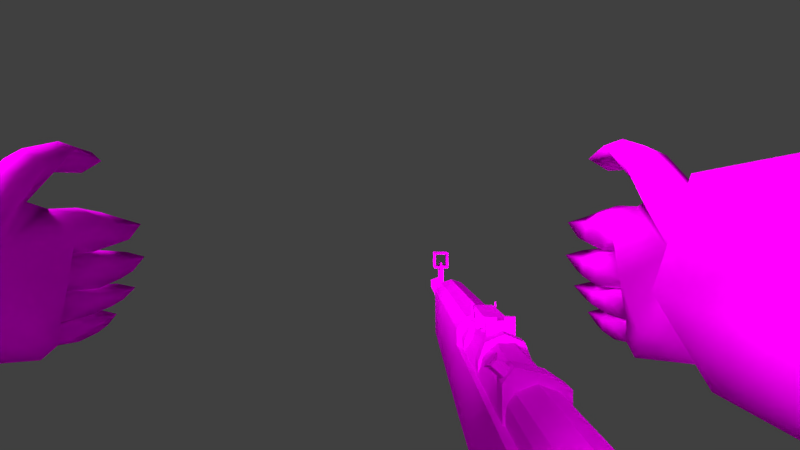 # Source: mesh.blend  (saved by Blender 2.92.15; exported with 4.5.12 LTS)
import bpy
from mathutils import Matrix  # noqa: F401  (used for matrix-valued properties, if any)

bpy.ops.wm.read_factory_settings(use_empty=True)
scene = bpy.context.scene
scene.name = 'Scene'

# ---- collections
col_collection_1 = bpy.data.collections.new('Collection 1'); scene.collection.children.link(col_collection_1)

# ---- images (referenced by path relative to the original .blend; pixels are not part of the script)
import os
ASSET_DIR = os.environ.get("B2B_ASSET_DIR", "")  # directory of the original .blend (textures are referenced by path, not embedded)
HERE = os.path.dirname(os.path.abspath(__file__))  # packed textures are extracted next to this script under _unpacked/

def load_image(name, relpath, width, height, colorspace="sRGB"):
    """Load a texture the original file referenced (path relative to the .blend, or extracted next to this script)."""
    p = next((c for c in (os.path.join(HERE, relpath), os.path.join(ASSET_DIR, relpath)) if relpath and os.path.exists(c)), "")
    if p:
        img = bpy.data.images.load(p, check_existing=True)
        img.name = name
    else:  # same state as the original file: an image datablock whose file is absent (Cycles renders it pink)
        img = bpy.data.images.new(name, width, height)
        img.source = "FILE"
        img.filepath = "//" + (relpath or name)
    img.colorspace_settings.name = colorspace
    return img
img_w__nzp_reboot_master_pc_nzp_models_weapons_gewehr_v_gewehr = load_image('W:\\NZP-Reboot-master\\pc\\nzp\\models\\weapons\\gewehr\\v_gewehr_', 'v_gewehr_.png', 1024, 1024, 'sRGB')
img_tomphson_1_png = load_image('Tomphson_1.png', 'Tomphson_1.png', 1024, 1024, 'sRGB')

# ---- materials (node trees are filled in below, after node groups)
mat_material_001 = bpy.data.materials.new('Material.001')
mat_material_001.use_transparent_shadow = False
mat_material_002 = bpy.data.materials.new('Material.002')
mat_material_002.use_transparent_shadow = False
mat_material = bpy.data.materials.new('Material')
mat_material.alpha_threshold = 0.0
mat_material.use_transparent_shadow = False
mat_material.roughness = 0.5
mat_material.line_color = (0.0, 0.0, 0.0, 1.0)

# ---- material node trees
mat_material_001.use_nodes = True; mat_material_001.node_tree.nodes.clear()
_N = mat_material_001.node_tree.nodes; _L = mat_material_001.node_tree.links
n0 = _N.new('ShaderNodeBsdfPrincipled'); n0.name = 'Principled BSDF'; n0.location = (10, 300)
n0.distribution = 'GGX'
n0.subsurface_method = 'BURLEY'
n0.inputs[2].default_value = 1.0
n0.inputs[3].default_value = 1.45
n0.inputs[13].default_value = 0.0
n0.inputs[27].default_value = (0.0, 0.0, 0.0, 1.0)
n0.inputs[28].default_value = 1.0
n1 = _N.new('ShaderNodeOutputMaterial'); n1.name = 'Material Output'; n1.location = (300, 300)
n2 = _N.new('ShaderNodeTexImage'); n2.name = 'Image Texture'; n2.location = (-280, 280)
n2.image = img_w__nzp_reboot_master_pc_nzp_models_weapons_gewehr_v_gewehr
_L.new(n0.outputs[0], n1.inputs[0])
_L.new(n2.outputs[0], n0.inputs[0])
n1.is_active_output = True
mat_material_002.use_nodes = True; mat_material_002.node_tree.nodes.clear()
_N = mat_material_002.node_tree.nodes; _L = mat_material_002.node_tree.links
n0 = _N.new('ShaderNodeBsdfPrincipled'); n0.name = 'Principled BSDF'; n0.location = (10, 300)
n0.distribution = 'GGX'
n0.subsurface_method = 'BURLEY'
n0.inputs[2].default_value = 1.0
n0.inputs[3].default_value = 1.45
n0.inputs[13].default_value = 0.0
n0.inputs[27].default_value = (0.0, 0.0, 0.0, 1.0)
n0.inputs[28].default_value = 1.0
n1 = _N.new('ShaderNodeOutputMaterial'); n1.name = 'Material Output'; n1.location = (300, 300)
n2 = _N.new('ShaderNodeTexImage'); n2.name = 'Image Texture'; n2.location = (-280, 280)
n2.image = img_tomphson_1_png
_L.new(n0.outputs[0], n1.inputs[0])
_L.new(n2.outputs[0], n0.inputs[0])
n1.is_active_output = True

# ---- world
world_world = bpy.data.worlds.new('World'); scene.world = world_world
world_world.color = (0.05088, 0.05088, 0.05088)
world_world.use_sun_shadow = False
world_world.sun_shadow_jitter_overblur = 0.0
world_world.cycles.sampling_method = 'MANUAL'

# ---- cameras
cam_camera_002 = bpy.data.cameras.new('Camera.002')
cam_camera_002.clip_end = 100.0
cam_camera_002.lens = 39.38
cam_camera_002.dof.focus_distance = 0.0
cam_camera = bpy.data.cameras.new('Camera')
cam_camera.clip_end = 100.0
cam_camera.lens = 35.0
cam_camera.sensor_width = 32.0
cam_camera.sensor_height = 18.0
cam_camera.dof.focus_distance = 0.0
cam_camera.dof.aperture_fstop = 128.0
cam_camera.dof.aperture_blades = 6
cam_camera_001 = bpy.data.cameras.new('Camera.001')
cam_camera_001.clip_end = 100.0
cam_camera_001.lens = 25.11
cam_camera_001.sensor_width = 32.0
cam_camera_001.sensor_height = 18.0
cam_camera_001.display_size = 2.0
cam_camera_001.lens_unit = 'FOV'
cam_camera_001.dof.focus_distance = 0.0
cam_camera_001.dof.aperture_fstop = 128.0
cam_camera_001.dof.aperture_blades = 6

# ---- lights
light_lamp_003 = bpy.data.lights.new('Lamp.003', 'POINT')
light_lamp_003.transmission_factor = 0.0
light_lamp_003.energy = 100.0
light_lamp_003.shadow_buffer_clip_start = 1.001
light_lamp_003.shadow_soft_size = 0.1
light_lamp_003.shadow_maximum_resolution = 0.006
light_lamp_003.use_absolute_resolution = True
light_lamp_002 = bpy.data.lights.new('Lamp.002', 'SUN')
light_lamp_002.transmission_factor = 0.0
light_lamp_002.cutoff_distance = 30.0
light_lamp_002.angle = 0.1993
light_lamp_002.energy = 6.13
light_lamp_002.shadow_buffer_clip_start = 1.001
light_lamp_002.shadow_soft_size = 0.1
light_lamp_002.shadow_cascade_max_distance = 1000.0
light_lamp_001 = bpy.data.lights.new('Lamp.001', 'SUN')
light_lamp_001.transmission_factor = 0.0
light_lamp_001.cutoff_distance = 30.0
light_lamp_001.angle = 0.1993
light_lamp_001.energy = 1.0
light_lamp_001.shadow_buffer_clip_start = 1.001
light_lamp_001.shadow_soft_size = 0.1
light_lamp_001.shadow_cascade_max_distance = 1000.0
light_lamp = bpy.data.lights.new('Lamp', 'POINT')
light_lamp.transmission_factor = 0.0
light_lamp.cutoff_distance = 30.0
light_lamp.energy = 100.0
light_lamp.shadow_buffer_clip_start = 1.001
light_lamp.shadow_soft_size = 0.1
light_lamp.shadow_maximum_resolution = 0.006
light_lamp.use_absolute_resolution = True

# ---- meshes
me_nzp_hands_ms3d_m = bpy.data.meshes.new('nzp_hands.ms3d.m')
me_nzp_hands_ms3d_m.from_pydata([(18.28, 15.13, -0.9359), (14.14, 14.83, 2.395), (8.962, 15.28, -1.172), (17.92, 14.55, -2.48), (14.68, 14.62, -3.322), (-20.45, 13.77, 9.507), (-10.92, 12.12, 3.273), (-11.38, 17.13, 2.138), (-18.46, 7.083, 9.535), (-23.47, 18.19, 3.293), (-10.79, 18.95, -2.257), (-23.11, 13.64, -1.18), (-9.706, 14.17, -4.887), (-20.58, 7.955, 1.92), (-10.05, 10.8, -1.479), (10.63, 12.52, 3.187), (10.08, 15.77, 2.118), (10.01, 16.33, -3.509), (9.975, 12.86, -4.039), (10.31, 11.04, -0.7772), (14.29, 13.41, 0.3239), (19.05, 13.02, -1.117), (14.97, 12.35, -2.871), (8.814, 12.03, -0.1065), (20.22, 12.46, 5.107), (19.81, 12.75, 4.054), (19.85, 11.81, 4.634), (19.99, 13.19, 4.909), (18.95, 12.66, 0.8951), (25.87, 14.05, 0.8357), (25.89, 12.4, 1.591), (25.91, 13.46, 1.903), (25.3, 12.83, 0.7049), (18.56, 13.7, 2.294), (20.99, 14.49, 1.131), (21.07, 13.64, 2.414), (23.67, 14.23, 1.158), (20.95, 12.75, 0.1937), (23.58, 12.76, 0.5147), (23.7, 13.65, 2.226), (23.27, 12.73, 1.586), (20.94, 12.52, 2.004), (18.65, 14.51, -3.239), (18.71, 13.2, -2.998), (18.82, 14.87, -1.709), (18.7, 14.66, 0.1121), (17.47, 13.72, 4.705), (16.03, 13.18, 2.523), (17.21, 12.88, 3.877), (15.38, 13.72, 4.32), (17.98, 15.46, 1.024), (18.69, 13.97, -4.2), (18.02, 14.0, -4.06), (18.3, 13.07, -3.966), (17.48, 12.63, 5.293), (14.59, 12.51, 4.616), (17.45, 11.78, 4.983), (15.13, 11.8, 4.08), (8.811, 12.82, -2.991), (13.31, 12.05, 2.062), (12.72, 13.21, 2.934), (16.02, 12.6, -4.203), (8.707, 15.09, 1.523), (26.38, 14.05, -1.009), (26.4, 12.4, -0.329), (26.41, 13.46, -0.04844), (25.8, 12.83, -1.127), (21.6, 14.49, -0.8627), (21.58, 13.64, 0.2921), (24.17, 14.23, -0.8382), (21.46, 12.75, -1.706), (24.09, 12.76, -1.417), (24.21, 13.65, 0.1225), (23.78, 12.73, -0.4528), (21.49, 12.53, -0.07673), (25.88, 14.38, -2.612), (25.9, 12.74, -2.083), (25.91, 13.8, -1.864), (25.3, 13.16, -2.704), (21.1, 14.82, -2.476), (21.08, 13.97, -1.693), (23.67, 14.57, -2.479), (20.96, 13.08, -3.047), (23.59, 13.09, -2.911), (23.71, 13.98, -1.731), (23.28, 13.07, -2.179), (20.99, 12.86, -1.943), (24.05, 14.19, -3.845), (24.07, 13.0, -3.375), (24.08, 13.77, -3.181), (23.64, 13.3, -3.926), (20.57, 14.52, -3.727), (20.56, 13.9, -3.023), (22.45, 14.33, -3.727), (20.47, 13.25, -4.241), (22.38, 13.25, -4.127), (22.47, 13.9, -3.063), (22.16, 13.24, -3.461), (20.49, 13.09, -3.248), (18.28, -15.13, -0.9359), (14.14, -14.83, 2.395), (8.962, -15.28, -1.172), (17.92, -14.55, -2.48), (14.68, -14.62, -3.322), (-20.45, -13.77, 9.507), (-10.92, -12.12, 3.273), (-11.38, -17.13, 2.138), (-18.46, -7.083, 9.535), (-23.47, -18.19, 3.293), (-10.79, -18.95, -2.257), (-23.11, -13.64, -1.18), (-9.706, -14.17, -4.887), (-20.58, -7.955, 1.92), (-10.05, -10.8, -1.479), (10.63, -12.52, 3.187), (10.08, -15.77, 2.118), (10.01, -16.33, -3.509), (9.975, -12.86, -4.039), (10.31, -11.04, -0.7772), (14.29, -13.41, 0.3239), (19.05, -13.02, -1.117), (14.97, -12.35, -2.871), (8.814, -12.03, -0.1065), (20.22, -12.46, 5.107), (19.81, -12.75, 4.054), (19.85, -11.81, 4.634), (19.99, -13.19, 4.909), (18.95, -12.66, 0.8951), (25.87, -14.05, 0.8357), (25.89, -12.4, 1.591), (25.91, -13.46, 1.903), (25.3, -12.83, 0.7049), (18.56, -13.7, 2.294), (20.99, -14.49, 1.131), (21.07, -13.64, 2.414), (23.67, -14.23, 1.158), (20.95, -12.75, 0.1937), (23.58, -12.76, 0.5147), (23.7, -13.65, 2.226), (23.27, -12.73, 1.586), (20.94, -12.52, 2.004), (18.65, -14.51, -3.239), (18.71, -13.2, -2.998), (18.82, -14.87, -1.709), (18.7, -14.66, 0.1121), (17.47, -13.72, 4.705), (16.03, -13.18, 2.523), (17.21, -12.88, 3.877), (15.38, -13.72, 4.32), (17.98, -15.46, 1.024), (18.69, -13.97, -4.2), (18.02, -14.0, -4.06), (18.3, -13.07, -3.966), (17.48, -12.63, 5.293), (14.59, -12.51, 4.616), (17.45, -11.78, 4.983), (15.13, -11.8, 4.08), (8.811, -12.82, -2.991), (13.31, -12.05, 2.062), (12.72, -13.21, 2.934), (16.02, -12.6, -4.203), (8.707, -15.09, 1.523), (26.38, -14.05, -1.009), (26.4, -12.4, -0.329), (26.41, -13.46, -0.04844), (25.8, -12.83, -1.127), (21.6, -14.49, -0.8627), (21.58, -13.64, 0.2921), (24.17, -14.23, -0.8382), (21.46, -12.75, -1.706), (24.09, -12.76, -1.417), (24.21, -13.65, 0.1225), (23.78, -12.73, -0.4528), (21.49, -12.53, -0.07673), (25.88, -14.38, -2.612), (25.9, -12.74, -2.083), (25.91, -13.8, -1.864), (25.3, -13.16, -2.704), (21.1, -14.82, -2.476), (21.08, -13.97, -1.693), (23.67, -14.57, -2.479), (20.96, -13.08, -3.047), (23.59, -13.09, -2.911), (23.71, -13.98, -1.731), (23.28, -13.07, -2.179), (20.99, -12.86, -1.943), (24.05, -14.19, -3.845), (24.07, -13.0, -3.375), (24.08, -13.77, -3.181), (23.64, -13.3, -3.926), (20.57, -14.52, -3.727), (20.56, -13.9, -3.023), (22.45, -14.33, -3.727), (20.47, -13.25, -4.241), (22.38, -13.25, -4.127), (22.47, -13.9, -3.063), (22.16, -13.24, -3.461), (20.49, -13.09, -3.248), (23.42, -8.519, -8.67), (23.42, -5.719, -8.667), (44.27, -5.72, -7.94), (23.37, -8.515, -4.194), (23.37, -5.715, -4.192), (44.27, -5.717, -4.247), (44.27, -8.516, -4.249), (44.27, -7.978, -3.584), (23.39, -5.716, -5.05), (23.39, -8.516, -5.052), (23.37, -7.114, -3.252), (44.27, -7.116, -3.307), (10.8, -8.519, -8.827), (10.8, -5.719, -8.825), (5.4, -8.515, -5.052), (5.4, -5.715, -5.05), (8.164, -8.52, -10.02), (8.164, -5.72, -10.02), (-2.107, -5.714, -5.05), (-2.107, -8.514, -5.052), (8.164, -8.52, -10.02), (-4.506, -8.519, -10.02), (-4.506, -5.719, -10.02), (-2.399, -8.515, -5.655), (-2.4, -5.715, -5.653), (-4.506, -8.519, -10.02), (-5.981, -5.72, -10.88), (-7.658, -8.517, -7.904), (-7.658, -5.717, -7.902), (-8.014, -5.721, -12.05), (-9.819, -8.515, -6.711), (-9.819, -5.715, -6.709), (-10.74, -5.72, -11.33), (-27.68, -5.714, -6.398), (-27.68, -8.514, -6.4), (-27.75, -5.721, -13.7), (44.27, -6.254, -3.583), (23.37, -6.253, -3.528), (23.37, -7.976, -3.529), (21.81, -8.269, -4.551), (21.81, -5.962, -4.549), (23.69, -5.962, -4.549), (23.69, -8.269, -4.551), (23.69, -7.977, -3.886), (21.81, -7.114, -3.608), (23.69, -7.115, -3.608), (23.69, -6.253, -3.884), (21.8, -6.455, -3.885), (21.8, -7.774, -3.886), (21.81, -5.962, -5.115), (23.69, -5.962, -5.124), (21.81, -8.27, -5.174), (23.69, -8.27, -5.183), (21.8, -5.958, -4.944), (21.8, -6.163, -4.684), (21.8, -8.276, -4.946), (21.8, -8.071, -4.685), (17.17, -5.958, -4.944), (17.17, -6.162, -4.684), (17.17, -8.276, -4.946), (17.17, -8.071, -4.685), (21.8, -6.365, -4.332), (21.8, -7.868, -4.333), (17.17, -6.364, -4.332), (17.17, -7.868, -4.333), (17.0, -6.252, -3.542), (17.0, -7.976, -3.543), (21.8, -6.455, -3.464), (21.8, -7.773, -3.465), (17.17, -6.454, -3.464), (17.17, -7.773, -3.465), (22.82, -6.456, -3.885), (22.82, -7.774, -3.886), (22.47, -6.455, -3.464), (22.47, -7.773, -3.465), (23.08, -6.456, -3.885), (23.08, -7.774, -3.886), (22.94, -6.454, -2.648), (22.94, -7.773, -2.649), (23.37, -6.456, -3.885), (23.37, -7.774, -3.886), (23.37, -6.455, -3.528), (23.37, -7.774, -3.529), (10.89, -5.958, -3.723), (22.94, -7.703, -2.652), (22.94, -6.524, -2.651), (17.0, -7.114, -3.196), (22.47, -7.703, -3.465), (22.47, -6.525, -3.464), (17.0, -5.961, -4.373), (17.48, -7.775, -3.446), (17.48, -7.774, -2.623), (17.0, -8.269, -4.375), (17.48, -6.456, -3.445), (17.48, -6.455, -2.622), (10.89, -5.959, -5.084), (17.0, -5.962, -5.081), (17.0, -8.269, -5.155), (16.11, -6.252, -3.542), (16.11, -7.114, -3.196), (16.11, -5.961, -4.373), (16.11, -8.268, -4.375), (16.11, -7.976, -3.543), (16.11, -5.962, -5.081), (16.11, -8.269, -5.155), (21.8, -5.958, -5.094), (21.8, -8.277, -5.096), (17.17, -5.958, -5.094), (17.17, -8.276, -5.096), (16.11, -5.958, -4.868), (16.11, -6.173, -4.081), (16.11, -8.276, -4.87), (16.11, -8.059, -4.083), (16.11, -6.75, -3.549), (16.11, -7.481, -3.549), (16.11, -5.958, -5.056), (16.11, -8.276, -5.057), (10.89, -5.957, -4.831), (10.89, -6.103, -4.288), (10.89, -8.276, -4.833), (10.89, -8.129, -4.289), (10.89, -6.577, -3.592), (10.89, -7.653, -3.711), (10.89, -5.957, -5.061), (10.89, -8.276, -5.063), (10.89, -8.27, -5.102), (10.89, -6.369, -3.16), (9.804, -5.959, -5.084), (9.804, -5.957, -3.723), (9.804, -8.27, -5.102), (9.804, -6.369, -3.16), (10.89, -8.269, -3.912), (9.804, -8.269, -3.912), (17.17, -6.455, -3.885), (17.17, -7.773, -3.886), (10.66, -6.053, -4.724), (10.66, -6.117, -4.37), (10.66, -8.179, -4.726), (10.66, -8.092, -4.371), (10.66, -6.376, -3.985), (10.66, -7.855, -3.987), (10.66, -6.054, -5.094), (10.66, -8.18, -5.096), (10.66, -7.115, -3.7), (10.36, -5.908, -2.926), (10.59, -5.82, -3.015), (10.59, -5.646, -3.193), (10.36, -5.559, -3.283), (10.12, -5.646, -3.193), (10.12, -5.82, -3.015), (10.36, -6.379, -3.355), (10.59, -6.165, -3.649), (10.36, -6.094, -3.747), (10.12, -6.165, -3.649), (10.12, -6.308, -3.453), (11.05, -6.128, -6.133), (11.46, -6.134, -12.21), (16.56, -8.108, -5.294), (16.97, -8.114, -11.38), (16.56, -6.127, -5.292), (16.97, -6.133, -11.37), (10.89, -7.571, -3.446), (9.804, -7.571, -3.446), (11.05, -8.108, -6.135), (11.46, -8.114, -12.22), (13.85, -8.009, -5.727), (13.85, -7.795, -5.207), (13.85, -7.37, -5.207), (13.85, -7.157, -5.727), (11.32, -8.009, -6.111), (11.26, -7.796, -5.61), (11.26, -7.37, -5.61), (11.32, -7.157, -6.11), (14.19, -7.853, -5.585), (14.16, -7.718, -5.277), (14.16, -7.447, -5.277), (14.19, -7.312, -5.584), (15.64, -7.796, -5.478), (15.62, -7.689, -5.208), (15.62, -7.476, -5.208), (15.64, -7.369, -5.478), (16.28, -7.583, -5.414), (16.9, -8.515, -5.052), (16.9, -5.716, -5.05), (10.99, -8.515, -5.052), (10.99, -5.715, -5.05), (10.99, -5.975, -5.05), (10.99, -8.255, -5.052), (16.9, -5.975, -5.05), (16.9, -8.256, -5.052), (10.99, -8.519, -8.825), (10.99, -5.719, -8.822), (10.99, -8.266, -8.824), (10.99, -5.972, -8.823), (16.89, -8.519, -8.751), (16.9, -5.719, -8.749), (16.89, -8.266, -8.751), (16.9, -5.972, -8.749), (23.27, -7.651, -3.425), (23.27, -6.578, -3.424), (23.25, -6.616, -3.44), (23.25, -6.615, -2.855), (23.25, -7.62, -3.441), (23.25, -7.619, -2.856), (17.44, -6.615, -3.44), (17.44, -6.615, -2.855), (17.44, -7.619, -3.441), (17.44, -7.619, -2.856), (19.19, -6.395, -2.866), (19.19, -7.839, -2.867), (19.03, -6.395, -3.42), (19.03, -7.84, -3.421), (18.92, -6.395, -3.077), (18.92, -7.839, -3.078), (19.19, -6.274, -2.815), (19.5, -6.274, -3.062), (19.38, -6.274, -3.461), (19.0, -6.274, -3.461), (18.88, -6.274, -3.062), (19.19, -6.206, -2.963), (19.37, -6.206, -3.107), (19.3, -6.207, -3.341), (19.08, -6.207, -3.341), (19.01, -6.206, -3.107), (21.81, -7.977, -3.886), (21.81, -6.253, -3.884), (17.23, -6.456, -3.447), (17.23, -6.455, -2.623), (17.23, -7.775, -3.448), (17.23, -7.774, -2.624), (17.23, -6.931, -2.624), (17.23, -7.298, -2.624), (17.23, -7.297, -2.798), (17.23, -6.933, -2.798), (17.48, -7.298, -2.623), (17.48, -6.931, -2.623), (17.48, -6.933, -2.797), (17.48, -7.297, -2.797), (66.97, -7.964, -5.739), (47.56, -7.963, -5.739), (66.97, -6.447, -6.178), (47.56, -6.446, -6.178), (66.97, -6.446, -5.297), (47.56, -6.445, -5.297), (66.97, -7.384, -5.025), (47.56, -7.382, -5.025), (-2.005, -6.052, -4.714), (-1.907, -6.117, -4.373), (-2.005, -8.178, -4.716), (-1.907, -8.091, -4.374), (-1.802, -6.375, -4.003), (-1.802, -7.854, -4.004), (-2.106, -6.053, -5.069), (-2.106, -8.179, -5.071), (-1.723, -7.115, -3.729), (47.07, -7.79, -3.981), (47.07, -9.102, -5.594), (47.07, -5.867, -6.588), (47.07, -5.865, -4.595), (60.24, -6.501, -3.064), (60.24, -6.502, -1.739), (60.24, -7.717, -3.064), (60.24, -7.718, -1.739), (57.0, -6.496, -3.072), (57.0, -6.496, -1.731), (57.0, -7.723, -3.072), (57.0, -7.723, -1.731), (57.0, -7.85, -1.565), (57.0, -7.85, -3.237), (57.0, -6.369, -3.238), (57.0, -6.369, -1.566), (60.24, -7.85, -3.237), (60.24, -6.369, -3.238), (60.24, -6.369, -1.566), (60.24, -7.85, -1.565), (60.24, -7.22, -3.131), (60.24, -7.157, -2.664), (57.0, -7.23, -3.139), (57.0, -7.158, -2.661), (60.24, -6.999, -3.13), (60.24, -7.075, -2.666), (57.0, -7.009, -3.138), (57.0, -7.076, -2.661), (10.36, -5.908, -2.926), (10.59, -5.82, -3.015), (10.59, -5.646, -3.193), (10.36, -5.559, -3.283), (10.12, -5.646, -3.193), (10.12, -5.82, -3.015), (10.67, -5.757, -2.901), (10.36, -5.872, -2.784), (10.67, -5.527, -3.136), (10.36, -5.412, -3.254), (10.04, -5.527, -3.136), (10.04, -5.757, -2.901), (60.24, -7.316, -3.169), (57.0, -7.335, -3.176), (60.24, -6.927, -3.168), (57.0, -6.946, -3.176), (60.24, -7.318, -5.273), (57.0, -7.337, -5.281), (60.24, -6.929, -5.273), (57.0, -6.948, -5.28), (53.71, -6.255, -7.456), (43.76, -6.254, -7.456), (53.71, -6.254, -6.825), (43.76, -6.253, -6.825), (3.032, -6.274, -11.81), (3.032, -6.271, -8.84), (3.032, -6.971, -11.81), (3.032, -6.968, -8.84), (-1.157, -6.274, -11.81), (-1.157, -6.271, -8.84), (-1.157, -6.97, -11.81), (-1.157, -6.968, -8.84), (3.283, -6.275, -12.06), (3.283, -6.271, -8.589), (3.283, -6.968, -8.589), (3.283, -6.971, -12.06), (-1.408, -6.971, -12.06), (-1.408, -6.967, -8.589), (-1.408, -6.271, -8.589), (-1.408, -6.274, -12.06), (0.2725, -6.621, -10.39), (-0.2545, -6.621, -10.69), (0.3604, -6.622, -11.03), (0.9343, -6.622, -11.66), (0.1494, -6.622, -11.35), (0.4393, -6.62, -9.653), (-0.3855, -6.62, -9.681), (43.97, -5.867, -6.588), (-0.2545, -6.769, -10.69), (43.97, -9.102, -5.594), (0.9344, -6.77, -11.66), (0.1494, -6.77, -11.35), (43.97, -7.79, -3.981), (-0.3855, -6.768, -9.681), (43.97, -5.865, -4.595), (46.98, -8.622, -5.869), (46.98, -6.136, -6.335), (46.98, -5.997, -5.105), (46.98, -7.618, -4.635), (48.83, -8.622, -5.869), (48.83, -6.136, -6.335), (48.83, -5.997, -5.105), (48.83, -7.618, -4.636), (53.71, -7.31, -6.826), (43.76, -7.309, -6.826), (17.23, -7.116, -3.447)], [(482, 343)], [(2, 1, 0), (4, 2, 3), (3, 2, 0), (5, 6, 7), (5, 8, 6), (9, 7, 10), (9, 5, 7), (11, 10, 12), (11, 9, 10), (13, 14, 6), (6, 8, 13), (11, 12, 14), (13, 11, 14), (6, 15, 16), (7, 6, 16), (7, 16, 17), (10, 7, 17), (12, 17, 18), (12, 10, 17), (6, 19, 15), (14, 19, 6), (14, 18, 19), (14, 12, 18), (22, 21, 20), (20, 23, 22), (26, 25, 24), (25, 27, 24), (28, 20, 21), (31, 30, 29), (30, 32, 29), (35, 34, 33), (38, 37, 36), (36, 37, 34), (39, 36, 35), (35, 36, 34), (32, 38, 29), (29, 38, 36), (31, 29, 39), (39, 29, 36), (41, 40, 35), (35, 40, 39), (40, 30, 31), (39, 40, 31), (30, 40, 32), (32, 40, 38), (40, 41, 38), (38, 41, 37), (34, 37, 45), (45, 37, 28), (48, 47, 46), (47, 49, 46), (47, 1, 49), (47, 33, 50), (1, 47, 50), (45, 0, 50), (3, 42, 52), (44, 3, 0), (41, 35, 33), (37, 41, 28), (41, 33, 28), (49, 55, 54), (46, 49, 54), (57, 56, 54), (55, 57, 54), (58, 2, 4), (22, 23, 58), (59, 23, 20), (57, 59, 47), (55, 60, 57), (60, 59, 57), (1, 60, 49), (60, 55, 49), (54, 56, 26), (26, 24, 54), (46, 54, 27), (27, 54, 24), (48, 25, 56), (56, 25, 26), (48, 46, 25), (25, 46, 27), (47, 48, 56), (57, 47, 56), (61, 22, 58), (53, 22, 61), (47, 20, 33), (59, 62, 23), (62, 59, 60), (47, 59, 20), (1, 2, 62), (60, 1, 62), (4, 61, 58), (52, 51, 61), (4, 52, 61), (0, 1, 50), (4, 3, 52), (51, 53, 61), (43, 22, 53), (21, 22, 43), (33, 20, 28), (34, 45, 33), (45, 50, 33), (0, 45, 44), (3, 44, 42), (52, 42, 51), (65, 64, 63), (64, 66, 63), (71, 70, 69), (69, 70, 67), (72, 69, 68), (68, 69, 67), (66, 71, 63), (63, 71, 69), (65, 63, 72), (72, 63, 69), (74, 73, 68), (68, 73, 72), (73, 64, 65), (72, 73, 65), (64, 73, 66), (66, 73, 71), (73, 74, 71), (71, 74, 70), (67, 70, 44), (44, 70, 21), (74, 68, 45), (67, 44, 45), (68, 67, 45), (70, 74, 21), (74, 45, 21), (45, 28, 21), (77, 76, 75), (76, 78, 75), (83, 82, 81), (81, 82, 79), (84, 81, 80), (80, 81, 79), (78, 83, 75), (75, 83, 81), (77, 75, 84), (84, 75, 81), (86, 85, 80), (80, 85, 84), (85, 76, 77), (84, 85, 77), (76, 85, 78), (78, 85, 83), (85, 86, 83), (83, 86, 82), (79, 82, 42), (42, 82, 43), (86, 80, 44), (79, 42, 44), (80, 79, 44), (82, 86, 43), (86, 44, 43), (44, 21, 43), (89, 88, 87), (88, 90, 87), (95, 94, 93), (93, 94, 91), (96, 93, 92), (92, 93, 91), (90, 95, 87), (87, 95, 93), (89, 87, 96), (96, 87, 93), (98, 97, 92), (92, 97, 96), (97, 88, 89), (96, 97, 89), (88, 97, 90), (90, 97, 95), (97, 98, 95), (95, 98, 94), (91, 94, 51), (51, 94, 53), (98, 92, 42), (91, 51, 42), (92, 91, 42), (94, 98, 53), (98, 42, 53), (42, 43, 53), (99, 100, 101), (102, 101, 103), (99, 101, 102), (106, 105, 104), (105, 107, 104), (109, 106, 108), (106, 104, 108), (111, 109, 110), (109, 108, 110), (105, 113, 112), (112, 107, 105), (113, 111, 110), (113, 110, 112), (115, 114, 105), (115, 105, 106), (116, 115, 106), (116, 106, 109), (117, 116, 111), (116, 109, 111), (114, 118, 105), (105, 118, 113), (118, 117, 113), (117, 111, 113), (119, 120, 121), (121, 122, 119), (123, 124, 125), (123, 126, 124), (120, 119, 127), (128, 129, 130), (128, 131, 129), (132, 133, 134), (135, 136, 137), (133, 136, 135), (134, 135, 138), (133, 135, 134), (128, 137, 131), (135, 137, 128), (138, 128, 130), (135, 128, 138), (134, 139, 140), (138, 139, 134), (130, 129, 139), (130, 139, 138), (131, 139, 129), (137, 139, 131), (137, 140, 139), (136, 140, 137), (144, 136, 133), (127, 136, 144), (145, 146, 147), (145, 148, 146), (148, 100, 146), (149, 132, 146), (149, 146, 100), (149, 99, 144), (151, 141, 102), (99, 102, 143), (132, 134, 140), (127, 140, 136), (127, 132, 140), (153, 154, 148), (153, 148, 145), (153, 155, 156), (153, 156, 154), (103, 101, 157), (157, 122, 121), (119, 122, 158), (146, 158, 156), (156, 159, 154), (156, 158, 159), (148, 159, 100), (148, 154, 159), (125, 155, 153), (153, 123, 125), (126, 153, 145), (123, 153, 126), (155, 124, 147), (125, 124, 155), (124, 145, 147), (126, 145, 124), (155, 147, 146), (155, 146, 156), (157, 121, 160), (160, 121, 152), (132, 119, 146), (122, 161, 158), (159, 158, 161), (119, 158, 146), (161, 101, 100), (161, 100, 159), (157, 160, 103), (160, 150, 151), (160, 151, 103), (149, 100, 99), (151, 102, 103), (160, 152, 150), (152, 121, 142), (142, 121, 120), (127, 119, 132), (132, 144, 133), (132, 149, 144), (143, 144, 99), (141, 143, 102), (150, 141, 151), (162, 163, 164), (162, 165, 163), (168, 169, 170), (166, 169, 168), (167, 168, 171), (166, 168, 167), (162, 170, 165), (168, 170, 162), (171, 162, 164), (168, 162, 171), (167, 172, 173), (171, 172, 167), (164, 163, 172), (164, 172, 171), (165, 172, 163), (170, 172, 165), (170, 173, 172), (169, 173, 170), (143, 169, 166), (120, 169, 143), (144, 167, 173), (144, 143, 166), (144, 166, 167), (120, 173, 169), (120, 144, 173), (120, 127, 144), (174, 175, 176), (174, 177, 175), (180, 181, 182), (178, 181, 180), (179, 180, 183), (178, 180, 179), (174, 182, 177), (180, 182, 174), (183, 174, 176), (180, 174, 183), (179, 184, 185), (183, 184, 179), (176, 175, 184), (176, 184, 183), (177, 184, 175), (182, 184, 177), (182, 185, 184), (181, 185, 182), (141, 181, 178), (142, 181, 141), (143, 179, 185), (143, 141, 178), (143, 178, 179), (142, 185, 181), (142, 143, 185), (142, 120, 143), (186, 187, 188), (186, 189, 187), (192, 193, 194), (190, 193, 192), (191, 192, 195), (190, 192, 191), (186, 194, 189), (192, 194, 186), (195, 186, 188), (192, 186, 195), (191, 196, 197), (195, 196, 191), (188, 187, 196), (188, 196, 195), (189, 196, 187), (194, 196, 189), (194, 197, 196), (193, 197, 194), (150, 193, 190), (152, 193, 150), (141, 191, 197), (141, 150, 190), (141, 190, 191), (152, 197, 193), (152, 141, 197), (152, 142, 141), (201, 205, 236), (206, 203, 200), (235, 202, 236), (210, 215, 211), (383, 381, 393), (394, 395, 198), (386, 387, 206), (388, 392, 382), (218, 220, 215), (212, 216, 217), (214, 220, 215), (220, 226, 222), (221, 226, 225), (226, 227, 229), (225, 229, 228), (230, 229, 227), (230, 231, 229), (228, 231, 232), (243, 423, 242), (234, 202, 235), (209, 235, 208), (236, 209, 208), (423, 239, 238), (239, 247, 238), (240, 249, 250), (254, 257, 253), (258, 255, 257), (256, 251, 255), (257, 304, 253), (331, 259, 261), (256, 259, 252), (254, 262, 258), (258, 261, 256), (267, 245, 331), (332, 266, 268), (422, 240, 241), (260, 332, 262), (246, 272, 266), (271, 273, 269), (243, 422, 241), (265, 286, 271), (245, 271, 269), (274, 280, 276), (269, 274, 270), (272, 274, 276), (271, 283, 275), (277, 280, 278), (263, 298, 296), (273, 279, 277), (273, 278, 274), (264, 297, 300), (331, 261, 332), (295, 301, 294), (264, 299, 290), (301, 302, 299), (296, 300, 297), (285, 266, 272), (282, 272, 276), (297, 263, 296), (290, 302, 295), (294, 298, 287), (306, 303, 304), (255, 306, 257), (251, 305, 255), (317, 316, 315), (316, 320, 319), (315, 322, 317), (309, 322, 314), (310, 320, 318), (312, 319, 320), (309, 318, 317), (307, 321, 315), (314, 321, 313), (308, 319, 311), (307, 316, 308), (328, 330, 360), (328, 325, 327), (325, 281, 293), (327, 293, 323), (324, 326, 328), (329, 327, 323), (324, 360, 359), (333, 336, 334), (338, 341, 337), (339, 335, 333), (220, 216, 215), (215, 213, 211), (221, 216, 222), (347, 348, 342), (345, 351, 346), (346, 352, 347), (345, 349, 350), (346, 484, 345), (342, 486, 347), (345, 483, 344), (355, 353, 361), (362, 358, 356), (353, 358, 354), (361, 354, 362), (356, 361, 362), (357, 356, 358), (363, 372, 364), (363, 368, 367), (364, 369, 368), (366, 369, 365), (365, 372, 373), (366, 373, 374), (373, 378, 374), (372, 375, 376), (372, 377, 373), (377, 376, 379), (378, 377, 379), (376, 375, 379), (369, 367, 368), (380, 385, 382), (385, 384, 213), (384, 381, 383), (385, 394, 390), (210, 211, 390), (395, 389, 393), (387, 395, 394), (390, 392, 388), (385, 391, 384), (384, 395, 386), (286, 397, 283), (266, 286, 265), (268, 265, 267), (282, 396, 285), (396, 286, 285), (399, 400, 398), (401, 404, 400), (405, 402, 404), (403, 398, 402), (404, 398, 400), (401, 403, 405), (408, 411, 410), (410, 407, 406), (406, 416, 410), (416, 420, 415), (408, 416, 415), (418, 420, 421), (413, 419, 418), (416, 417, 421), (414, 420, 419), (413, 417, 412), (238, 247, 249), (289, 426, 288), (424, 546, 431), (424, 292, 291), (426, 291, 288), (435, 431, 430), (434, 428, 431), (425, 433, 292), (429, 435, 430), (432, 427, 289), (439, 440, 438), (441, 442, 440), (443, 436, 442), (447, 335, 336), (337, 452, 341), (339, 451, 340), (452, 338, 341), (333, 445, 334), (446, 340, 335), (334, 448, 337), (339, 444, 333), (449, 336, 338), (444, 447, 445), (449, 452, 448), (450, 446, 444), (461, 458, 462), (472, 466, 469), (464, 458, 460), (468, 470, 467), (466, 470, 469), (472, 468, 465), (463, 465, 464), (461, 466, 463), (462, 465, 468), (461, 468, 467), (464, 459, 463), (463, 457, 461), (473, 476, 475), (479, 478, 477), (474, 480, 476), (476, 479, 475), (347, 485, 346), (486, 488, 492), (485, 490, 484), (486, 491, 485), (483, 490, 489), (491, 492, 488), (359, 330, 329), (494, 500, 498), (497, 500, 499), (494, 497, 493), (496, 499, 500), (412, 406, 413), (406, 407, 413), (502, 503, 501), (514, 516, 513), (518, 520, 517), (517, 513, 516), (506, 513, 505), (507, 515, 508), (511, 516, 507), (512, 517, 511), (509, 519, 510), (505, 520, 509), (507, 506, 505), (507, 509, 511), (509, 512, 511), (523, 522, 521), (527, 521, 522), (523, 524, 525), (456, 533, 453), (525, 529, 522), (525, 531, 532), (522, 534, 527), (455, 535, 456), (453, 530, 454), (201, 204, 205), (200, 199, 206), (206, 202, 203), (207, 201, 206), (201, 236, 202), (206, 201, 202), (236, 208, 235), (210, 214, 215), (381, 206, 199), (393, 389, 383), (389, 211, 383), (381, 199, 393), (211, 213, 383), (393, 199, 395), (199, 198, 395), (198, 392, 394), (380, 207, 387), (207, 206, 387), (206, 381, 386), (392, 198, 380), (198, 207, 380), (380, 382, 392), (382, 212, 210), (210, 388, 382), (218, 223, 220), (210, 218, 215), (212, 213, 216), (214, 219, 220), (220, 224, 226), (221, 222, 226), (226, 224, 227), (225, 226, 229), (230, 233, 231), (228, 229, 231), (243, 244, 423), (234, 203, 202), (209, 234, 235), (236, 205, 209), (423, 244, 239), (239, 248, 247), (240, 237, 249), (254, 258, 257), (258, 256, 255), (256, 252, 251), (257, 306, 304), (331, 245, 259), (256, 261, 259), (254, 260, 262), (258, 262, 261), (267, 265, 245), (332, 246, 266), (422, 237, 240), (260, 246, 332), (246, 270, 272), (271, 275, 273), (243, 242, 422), (245, 265, 271), (274, 278, 280), (269, 273, 274), (272, 270, 274), (271, 286, 283), (277, 279, 280), (263, 287, 298), (273, 275, 279), (273, 277, 278), (264, 284, 297), (261, 262, 332), (332, 268, 331), (268, 267, 331), (295, 302, 301), (264, 300, 299), (299, 300, 298), (300, 296, 298), (298, 301, 299), (282, 285, 272), (297, 284, 263), (290, 299, 302), (294, 301, 298), (306, 305, 303), (255, 305, 306), (251, 303, 305), (317, 318, 316), (316, 318, 320), (315, 321, 322), (309, 317, 322), (310, 312, 320), (312, 311, 319), (309, 310, 318), (307, 313, 321), (314, 322, 321), (308, 316, 319), (307, 315, 316), (328, 327, 330), (328, 326, 325), (325, 326, 281), (327, 325, 293), (324, 281, 326), (329, 330, 327), (324, 328, 360), (333, 335, 336), (334, 336, 337), (336, 338, 337), (339, 340, 335), (220, 222, 216), (215, 216, 213), (221, 217, 216), (347, 352, 348), (345, 350, 351), (346, 351, 352), (345, 344, 349), (346, 485, 484), (342, 481, 486), (345, 484, 483), (355, 357, 353), (362, 354, 358), (353, 357, 358), (361, 353, 354), (356, 355, 361), (357, 355, 356), (363, 371, 372), (363, 364, 368), (364, 365, 369), (366, 370, 369), (365, 364, 372), (366, 365, 373), (373, 377, 378), (372, 371, 375), (372, 376, 377), (369, 370, 367), (380, 387, 385), (212, 382, 385), (384, 383, 213), (212, 385, 213), (384, 386, 381), (385, 387, 394), (211, 389, 391), (391, 390, 211), (390, 388, 210), (395, 391, 389), (387, 386, 395), (390, 394, 392), (385, 390, 391), (384, 391, 395), (266, 285, 286), (268, 266, 265), (396, 397, 286), (399, 401, 400), (401, 405, 404), (405, 403, 402), (403, 399, 398), (404, 402, 398), (401, 399, 403), (408, 409, 411), (410, 411, 407), (406, 412, 416), (416, 421, 420), (408, 410, 416), (421, 417, 418), (418, 419, 420), (413, 414, 419), (416, 412, 417), (414, 415, 420), (413, 418, 417), (249, 242, 238), (242, 423, 238), (289, 427, 426), (431, 546, 430), (426, 427, 430), (427, 429, 430), (431, 428, 425), (424, 425, 292), (426, 546, 424, 291), (435, 434, 431), (434, 433, 428), (425, 428, 433), (429, 432, 435), (432, 429, 427), (439, 441, 440), (441, 443, 442), (443, 437, 436), (447, 446, 335), (337, 448, 452), (339, 450, 451), (452, 449, 338), (333, 444, 445), (446, 451, 340), (334, 445, 448), (339, 450, 444), (449, 447, 336), (444, 446, 447), (445, 447, 448), (447, 449, 448), (450, 451, 446), (461, 457, 458), (472, 465, 466), (464, 462, 458), (468, 471, 470), (466, 467, 470), (472, 471, 468), (463, 466, 465), (461, 467, 466), (462, 464, 465), (461, 462, 468), (464, 460, 459), (463, 459, 457), (473, 474, 476), (479, 480, 478), (474, 478, 480), (476, 480, 479), (347, 486, 485), (486, 481, 488), (485, 491, 490), (486, 492, 491), (483, 484, 490), (488, 487, 489), (489, 490, 488), (490, 491, 488), (359, 360, 330), (494, 496, 500), (497, 498, 500), (494, 498, 497), (496, 495, 499), (502, 504, 503), (514, 515, 516), (518, 519, 520), (517, 520, 513), (506, 514, 513), (507, 516, 515), (511, 517, 516), (512, 518, 517), (509, 520, 519), (505, 513, 520), (507, 508, 506), (507, 505, 509), (509, 510, 512), (523, 525, 522), (527, 526, 521), (456, 535, 533), (525, 532, 529), (525, 524, 531), (522, 529, 534), (455, 528, 535), (453, 533, 530), (539, 536, 540, 543), (538, 537, 541, 542), (538, 539, 543, 542), (503, 504, 545, 544), (431, 425, 424), (430, 546, 426)])
me_nzp_hands_ms3d_m.polygons.foreach_set('use_smooth', [1, 1, 1, 1, 1, 1, 1, 1, 1, 1, 1, 1, 1, 1, 1, 1, 1, 1, 1, 1, 1, 1, 1, 1, 1, 1, 1, 1, 1, 1, 1, 1, 1, 1, 1, 1, 1, 1, 1, 1, 1, 1, 1, 1, 1, 1, 1, 1, 1, 1, 1, 1, 1, 1, 1, 1, 1, 1, 1, 1, 1, 1, 1, 1, 1, 1, 1, 1, 1, 1, 1, 1, 1, 1, 1, 1, 1, 1, 1, 1, 1, 1, 1, 1, 1, 1, 1, 1, 1, 1, 1, 1, 1, 1, 1, 1, 1, 1, 1, 1, 1, 1, 1, 1, 1, 1, 1, 1, 1, 1, 1, 1, 1, 1, 1, 1, 1, 1, 1, 1, 1, 1, 1, 1, 1, 1, 1, 1, 1, 1, 1, 1, 1, 1, 1, 1, 1, 1, 1, 1, 1, 1, 1, 1, 1, 1, 1, 1, 1, 1, 1, 1, 1, 1, 1, 1, 1, 1, 1, 1, 1, 1, 1, 1, 1, 1, 1, 1, 1, 1, 1, 1, 1, 1, 1, 1, 1, 1, 1, 1, 1, 1, 1, 1, 1, 1, 1, 1, 1, 1, 1, 1, 1, 1, 1, 1, 1, 1, 1, 1, 1, 1, 1, 1, 1, 1, 1, 1, 1, 1, 1, 1, 1, 1, 1, 1, 1, 1, 1, 1, 1, 1, 1, 1, 1, 1, 1, 1, 1, 1, 1, 1, 1, 1, 1, 1, 1, 1, 1, 1, 1, 1, 1, 1, 1, 1, 1, 1, 1, 1, 1, 1, 1, 1, 1, 1, 1, 1, 1, 1, 1, 1, 1, 1, 1, 1, 1, 1, 1, 1, 1, 1, 1, 1, 1, 1, 1, 1, 1, 1, 1, 1, 1, 1, 1, 1, 1, 1, 1, 1, 1, 1, 1, 1, 1, 1, 1, 1, 1, 1, 1, 1, 1, 1, 1, 1, 1, 1, 1, 1, 1, 1, 1, 1, 1, 1, 1, 1, 1, 1, 1, 1, 1, 1, 1, 1, 1, 1, 1, 1, 1, 1, 1, 1, 1, 1, 1, 1, 1, 1, 1, 1, 1, 1, 1, 1, 1, 1, 1, 1, 1, 1, 1, 1, 1, 1, 1, 1, 1, 1, 1, 1, 1, 1, 0, 0, 0, 0, 0, 0, 0, 0, 0, 0, 0, 0, 0, 0, 0, 0, 0, 0, 0, 0, 0, 0, 0, 0, 0, 0, 0, 0, 0, 0, 0, 0, 0, 0, 0, 0, 0, 0, 0, 0, 0, 0, 0, 0, 0, 0, 0, 0, 0, 0, 0, 0, 0, 0, 0, 0, 0, 0, 0, 0, 0, 0, 0, 0, 0, 0, 0, 0, 0, 0, 0, 0, 0, 0, 0, 0, 0, 0, 0, 0, 0, 0, 0, 0, 0, 0, 0, 0, 0, 0, 0, 0, 0, 0, 0, 0, 0, 0, 0, 0, 0, 0, 0, 0, 0, 0, 0, 0, 0, 0, 0, 0, 0, 0, 0, 0, 0, 0, 0, 0, 0, 0, 0, 0, 0, 0, 0, 0, 0, 0, 0, 0, 0, 0, 0, 0, 0, 0, 0, 0, 0, 0, 0, 0, 0, 0, 0, 0, 0, 0, 0, 0, 0, 0, 0, 0, 0, 0, 0, 0, 0, 0, 0, 0, 0, 0, 0, 0, 0, 0, 0, 0, 0, 0, 0, 0, 0, 0, 0, 0, 0, 0, 0, 0, 0, 0, 0, 0, 0, 0, 0, 0, 0, 0, 0, 0, 0, 0, 0, 0, 0, 0, 0, 0, 0, 0, 0, 0, 0, 0, 0, 0, 0, 0, 0, 0, 0, 0, 0, 0, 0, 0, 0, 0, 0, 0, 0, 0, 0, 0, 0, 0, 0, 0, 0, 0, 0, 0, 0, 0, 0, 0, 0, 0, 0, 0, 0, 0, 0, 0, 0, 0, 0, 0, 0, 0, 0, 0, 0, 0, 0, 0, 0, 0, 0, 0, 0, 0, 0, 0, 0, 0, 0, 0, 0, 0, 0, 0, 0, 0, 0, 0, 0, 0, 0, 0, 0, 0, 0, 0, 0, 0, 0, 0, 0, 0, 0, 0, 0, 0, 0, 0, 0, 0, 0, 0, 0, 0, 0, 0, 0, 0, 0, 0, 0, 0, 0, 0, 0, 0, 0, 0, 0, 0, 0, 0, 0, 0, 0, 0, 0, 0, 0, 0, 0, 0, 0, 0, 0, 0, 0, 0, 0, 0, 0, 0, 0, 0, 0, 0, 0, 0, 0, 0, 0, 0, 0, 0, 0, 0, 0, 0, 0, 0, 0, 0, 0, 0, 0, 0, 0, 0, 0, 0, 0, 0, 0, 0, 0, 0, 0, 0, 0, 0, 0, 0, 0, 0, 0, 0, 0, 0, 0, 0, 0, 0, 0, 0, 0, 0, 0, 0, 0, 0, 0, 0, 0, 0, 0, 0, 0, 0, 0, 0, 0, 0, 0, 0, 0, 0, 0, 0, 0, 0, 0, 0, 0, 0, 0, 0, 0, 0, 0, 0, 0, 0, 0, 0, 0, 0, 0, 0, 0, 0, 0, 0, 0, 0, 0, 0, 0, 0, 0, 0, 0, 0, 0, 0, 0, 0, 0, 0, 0, 0, 0, 0, 0, 0, 0, 0])
_k = set([(2, 58), (2, 62), (5, 8), (5, 9), (8, 13), (9, 11), (11, 13), (15, 16), (15, 19), (16, 17), (17, 18), (18, 19), (23, 58), (23, 62), (101, 157), (101, 161), (104, 107), (104, 108), (107, 112), (108, 110), (110, 112), (114, 115), (114, 118), (115, 116), (116, 117), (117, 118), (122, 157), (122, 161)])
me_nzp_hands_ms3d_m.attributes.new('sharp_edge', 'BOOLEAN', 'EDGE').data.foreach_set('value', [ (min(e.vertices), max(e.vertices)) in _k for e in me_nzp_hands_ms3d_m.edges])
_uv = me_nzp_hands_ms3d_m.uv_layers.new(name='UVmap')
_uv.uv.foreach_set('vector', [0.4062, 0.8828, 0.5703, 0.8047, 0.6719, 0.875, 0.5703, 0.9219, 0.4062, 0.8828, 0.6562, 0.9141, 0.6562, 0.9141, 0.4062, 0.8828, 0.6719, 0.875, 0.1562, 0.9766, 0.2266, 0.8125, 0.1562, 0.8125, 0.1562, 0.9766, 0.2266, 0.9766, 0.2266, 0.8125, 0.08594, 0.9766, 0.1562, 0.8125, 0.08594, 0.8125, 0.08594, 0.9766, 0.1562, 0.9766, 0.1562, 0.8125, 0.02344, 0.9766, 0.08594, 0.8125, 0.02344, 0.8125, 0.02344, 0.9766, 0.08594, 0.9766, 0.08594, 0.8125, 0.2969, 0.9766, 0.2969, 0.8125, 0.2266, 0.8125, 0.2266, 0.8125, 0.2266, 0.9766, 0.2969, 0.9766, 0.3672, 0.9766, 0.3672, 0.8125, 0.2969, 0.8125, 0.2969, 0.9766, 0.3672, 0.9766, 0.2969, 0.8125, 0.2266, 0.8125, 0.2266, 0.5312, 0.1562, 0.5312, 0.1562, 0.8125, 0.2266, 0.8125, 0.1562, 0.5312, 0.1562, 0.8125, 0.1562, 0.5312, 0.08594, 0.5312, 0.08594, 0.8125, 0.1562, 0.8125, 0.08594, 0.5312, 0.02344, 0.8125, 0.08594, 0.5312, 0.02344, 0.5312, 0.02344, 0.8125, 0.08594, 0.8125, 0.08594, 0.5312, 0.2266, 0.8125, 0.2969, 0.5312, 0.2266, 0.5312, 0.2969, 0.8125, 0.2969, 0.5312, 0.2266, 0.8125, 0.2969, 0.8125, 0.3672, 0.5312, 0.2969, 0.5312, 0.2969, 0.8125, 0.3672, 0.8125, 0.3672, 0.5312, 0.5156, 0.6016, 0.6328, 0.5859, 0.5625, 0.6797, 0.5625, 0.6797, 0.3984, 0.7188, 0.5156, 0.6016, 0.7422, 0.7188, 0.7656, 0.7422, 0.7422, 0.7422, 0.7656, 0.7422, 0.7422, 0.7656, 0.7422, 0.7422, 0.6406, 0.6172, 0.5625, 0.6797, 0.6328, 0.5859, 0.9688, 0.9609, 0.9453, 0.9297, 0.9922, 0.9375, 0.9453, 0.9297, 0.9609, 0.9062, 0.9922, 0.9375, 0.7812, 0.7656, 0.8203, 0.7891, 0.7656, 0.875, 0.8906, 0.6406, 0.9062, 0.7656, 0.8281, 0.6484, 0.8281, 0.6484, 0.9062, 0.7656, 0.8203, 0.7891, 0.7891, 0.6406, 0.8281, 0.6484, 0.7812, 0.7656, 0.7812, 0.7656, 0.8281, 0.6484, 0.8203, 0.7891, 0.8672, 0.5469, 0.8906, 0.6406, 0.8281, 0.5234, 0.8281, 0.5234, 0.8906, 0.6406, 0.8281, 0.6484, 0.7969, 0.5312, 0.8281, 0.5234, 0.7891, 0.6406, 0.7891, 0.6406, 0.8281, 0.5234, 0.8281, 0.6484, 0.7969, 0.9297, 0.8828, 0.9297, 0.8047, 0.9688, 0.8047, 0.9688, 0.8828, 0.9297, 0.8906, 0.9609, 0.8828, 0.9297, 0.9453, 0.9297, 0.9688, 0.9609, 0.8906, 0.9609, 0.8828, 0.9297, 0.9688, 0.9609, 0.9453, 0.9297, 0.8828, 0.9297, 0.9609, 0.9062, 0.9609, 0.9062, 0.8828, 0.9297, 0.8828, 0.9062, 0.8828, 0.9297, 0.7969, 0.9297, 0.8828, 0.9062, 0.8828, 0.9062, 0.7969, 0.9297, 0.7969, 0.8984, 0.8203, 0.7891, 0.9062, 0.7656, 0.8828, 0.8672, 0.7578, 0.8828, 0.7969, 0.8984, 0.7344, 0.8984, 0.6875, 0.7969, 0.6406, 0.8047, 0.6797, 0.7656, 0.6406, 0.8047, 0.6406, 0.7656, 0.6797, 0.7656, 0.6406, 0.8047, 0.5703, 0.8047, 0.6406, 0.7656, 0.6406, 0.8047, 0.6953, 0.8125, 0.6719, 0.8359, 0.5703, 0.8047, 0.6406, 0.8047, 0.6719, 0.8359, 0.6953, 0.8594, 0.6719, 0.875, 0.6719, 0.8359, 0.6562, 0.9141, 0.6641, 0.9375, 0.6484, 0.9453, 0.6875, 0.8984, 0.6562, 0.9141, 0.6719, 0.875, 0.7969, 0.9297, 0.8047, 0.9688, 0.7344, 0.9609, 0.7969, 0.8984, 0.7969, 0.9297, 0.7344, 0.8984, 0.7031, 0.6328, 0.6562, 0.6562, 0.6406, 0.6172, 0.6406, 0.7656, 0.625, 0.7344, 0.6797, 0.7422, 0.6797, 0.7656, 0.6406, 0.7656, 0.6797, 0.7422, 0.6406, 0.7109, 0.6797, 0.7188, 0.6797, 0.7422, 0.625, 0.7344, 0.6406, 0.7109, 0.6797, 0.7422, 0.3984, 0.9062, 0.4062, 0.8828, 0.5703, 0.9219, 0.5156, 0.6016, 0.3984, 0.7188, 0.3828, 0.6562, 0.5391, 0.7188, 0.3984, 0.7188, 0.5625, 0.6797, 0.6406, 0.7109, 0.5391, 0.7188, 0.6484, 0.6719, 0.625, 0.7344, 0.5469, 0.7734, 0.6406, 0.7109, 0.5469, 0.7734, 0.5391, 0.7188, 0.6406, 0.7109, 0.5703, 0.8047, 0.5469, 0.7734, 0.6406, 0.7656, 0.5469, 0.7734, 0.625, 0.7344, 0.6406, 0.7656, 0.6797, 0.7422, 0.6797, 0.7188, 0.7422, 0.7188, 0.7422, 0.7188, 0.7422, 0.7422, 0.6797, 0.7422, 0.6797, 0.7656, 0.6797, 0.7422, 0.7422, 0.7656, 0.7422, 0.7656, 0.6797, 0.7422, 0.7422, 0.7422, 0.6875, 0.6953, 0.7422, 0.7031, 0.6797, 0.7188, 0.6797, 0.7188, 0.7422, 0.7031, 0.7422, 0.7188, 0.6875, 0.7969, 0.6797, 0.7656, 0.7422, 0.7891, 0.7422, 0.7891, 0.6797, 0.7656, 0.7422, 0.7656, 0.6484, 0.6719, 0.6875, 0.6953, 0.6797, 0.7188, 0.6406, 0.7109, 0.6484, 0.6719, 0.6797, 0.7188, 0.5156, 0.5703, 0.5156, 0.6016, 0.3828, 0.6562, 0.5781, 0.5312, 0.5156, 0.6016, 0.5156, 0.5703, 0.6484, 0.6719, 0.5625, 0.6797, 0.6562, 0.6562, 0.5391, 0.7188, 0.4062, 0.7969, 0.3984, 0.7188, 0.4062, 0.7969, 0.5391, 0.7188, 0.5469, 0.7734, 0.6484, 0.6719, 0.5391, 0.7188, 0.5625, 0.6797, 0.5703, 0.8047, 0.4062, 0.8828, 0.4062, 0.7969, 0.5469, 0.7734, 0.5703, 0.8047, 0.4062, 0.7969, 0.5703, 0.9219, 0.5625, 0.9766, 0.3984, 0.9062, 0.6484, 0.9453, 0.6328, 0.9688, 0.5625, 0.9766, 0.5703, 0.9219, 0.6484, 0.9453, 0.5625, 0.9766, 0.6719, 0.875, 0.5703, 0.8047, 0.6719, 0.8359, 0.5703, 0.9219, 0.6562, 0.9141, 0.6484, 0.9453, 0.5781, 0.5156, 0.5781, 0.5312, 0.5156, 0.5703, 0.6172, 0.5625, 0.5156, 0.6016, 0.5781, 0.5312, 0.6328, 0.5859, 0.5156, 0.6016, 0.6172, 0.5625, 0.6562, 0.6562, 0.5625, 0.6797, 0.6406, 0.6172, 0.7422, 0.8359, 0.6953, 0.8594, 0.6953, 0.8125, 0.6953, 0.8594, 0.6719, 0.8359, 0.6953, 0.8125, 0.6719, 0.875, 0.6953, 0.8594, 0.6875, 0.8984, 0.6562, 0.9141, 0.6875, 0.8984, 0.6641, 0.9375, 0.6484, 0.9453, 0.6641, 0.9375, 0.6328, 0.9688, 0.9688, 0.9609, 0.9453, 0.9297, 0.9922, 0.9375, 0.9453, 0.9297, 0.9609, 0.9062, 0.9922, 0.9375, 0.8906, 0.6406, 0.9062, 0.7656, 0.8281, 0.6484, 0.8281, 0.6484, 0.9062, 0.7656, 0.8203, 0.7891, 0.7891, 0.6406, 0.8281, 0.6484, 0.7812, 0.7656, 0.7812, 0.7656, 0.8281, 0.6484, 0.8203, 0.7891, 0.8672, 0.5469, 0.8906, 0.6406, 0.8281, 0.5234, 0.8281, 0.5234, 0.8906, 0.6406, 0.8281, 0.6484, 0.7969, 0.5312, 0.8281, 0.5234, 0.7891, 0.6406, 0.7891, 0.6406, 0.8281, 0.5234, 0.8281, 0.6484, 0.7969, 0.9297, 0.8828, 0.9297, 0.8047, 0.9688, 0.8047, 0.9688, 0.8828, 0.9297, 0.8906, 0.9609, 0.8828, 0.9297, 0.9453, 0.9297, 0.9688, 0.9609, 0.8906, 0.9609, 0.8828, 0.9297, 0.9688, 0.9609, 0.9453, 0.9297, 0.8828, 0.9297, 0.9609, 0.9062, 0.9609, 0.9062, 0.8828, 0.9297, 0.8828, 0.9062, 0.8828, 0.9297, 0.7969, 0.9297, 0.8828, 0.9062, 0.8828, 0.9062, 0.7969, 0.9297, 0.7969, 0.8984, 0.8203, 0.7891, 0.9062, 0.7656, 0.8828, 0.8672, 0.7578, 0.8828, 0.7969, 0.8984, 0.7344, 0.8984, 0.7969, 0.9297, 0.8047, 0.9688, 0.7344, 0.9609, 0.7422, 0.8359, 0.6953, 0.8594, 0.6953, 0.8125, 0.7812, 0.7656, 0.8203, 0.7891, 0.7656, 0.875, 0.7969, 0.8984, 0.7969, 0.9297, 0.7344, 0.8984, 0.7031, 0.6328, 0.6562, 0.6562, 0.6406, 0.6172, 0.6397, 0.6212, 0.6397, 0.6212, 0.6397, 0.6212, 0.9688, 0.9609, 0.9453, 0.9297, 0.9922, 0.9375, 0.9453, 0.9297, 0.9609, 0.9062, 0.9922, 0.9375, 0.8906, 0.6406, 0.9062, 0.7656, 0.8281, 0.6484, 0.8281, 0.6484, 0.9062, 0.7656, 0.8203, 0.7891, 0.7891, 0.6406, 0.8281, 0.6484, 0.7812, 0.7656, 0.7812, 0.7656, 0.8281, 0.6484, 0.8203, 0.7891, 0.8672, 0.5469, 0.8906, 0.6406, 0.8281, 0.5234, 0.8281, 0.5234, 0.8906, 0.6406, 0.8281, 0.6484, 0.7969, 0.5312, 0.8281, 0.5234, 0.7891, 0.6406, 0.7891, 0.6406, 0.8281, 0.5234, 0.8281, 0.6484, 0.7969, 0.9297, 0.8828, 0.9297, 0.8047, 0.9688, 0.8047, 0.9688, 0.8828, 0.9297, 0.8906, 0.9609, 0.8828, 0.9297, 0.9453, 0.9297, 0.9688, 0.9609, 0.8906, 0.9609, 0.8828, 0.9297, 0.9688, 0.9609, 0.9453, 0.9297, 0.8828, 0.9297, 0.9609, 0.9062, 0.9609, 0.9062, 0.8828, 0.9297, 0.8828, 0.9062, 0.8828, 0.9297, 0.7969, 0.9297, 0.8828, 0.9062, 0.8828, 0.9062, 0.7969, 0.9297, 0.7969, 0.8984, 0.8203, 0.7891, 0.9062, 0.7656, 0.8828, 0.8672, 0.7578, 0.8828, 0.7969, 0.8984, 0.7344, 0.8984, 0.7969, 0.9297, 0.8047, 0.9688, 0.7344, 0.9609, 0.7422, 0.8359, 0.6953, 0.8594, 0.6953, 0.8125, 0.7812, 0.7656, 0.8203, 0.7891, 0.7656, 0.875, 0.7969, 0.8984, 0.7969, 0.9297, 0.7344, 0.8984, 0.7031, 0.6328, 0.6562, 0.6562, 0.6406, 0.6172, 0.6397, 0.6212, 0.6397, 0.6212, 0.6397, 0.6212, 0.9688, 0.9609, 0.9453, 0.9297, 0.9922, 0.9375, 0.9453, 0.9297, 0.9609, 0.9062, 0.9922, 0.9375, 0.8906, 0.6406, 0.9062, 0.7656, 0.8281, 0.6484, 0.8281, 0.6484, 0.9062, 0.7656, 0.8203, 0.7891, 0.7891, 0.6406, 0.8281, 0.6484, 0.7812, 0.7656, 0.7812, 0.7656, 0.8281, 0.6484, 0.8203, 0.7891, 0.8672, 0.5469, 0.8906, 0.6406, 0.8281, 0.5234, 0.8281, 0.5234, 0.8906, 0.6406, 0.8281, 0.6484, 0.7969, 0.5312, 0.8281, 0.5234, 0.7891, 0.6406, 0.7891, 0.6406, 0.8281, 0.5234, 0.8281, 0.6484, 0.7969, 0.9297, 0.8828, 0.9297, 0.8047, 0.9688, 0.8047, 0.9688, 0.8828, 0.9297, 0.8906, 0.9609, 0.8828, 0.9297, 0.9453, 0.9297, 0.9688, 0.9609, 0.8906, 0.9609, 0.8828, 0.9297, 0.9688, 0.9609, 0.9453, 0.9297, 0.8828, 0.9297, 0.9609, 0.9062, 0.9609, 0.9062, 0.8828, 0.9297, 0.8828, 0.9062, 0.8828, 0.9297, 0.7969, 0.9297, 0.8828, 0.9062, 0.8828, 0.9062, 0.7969, 0.9297, 0.7969, 0.8984, 0.8203, 0.7891, 0.9062, 0.7656, 0.8828, 0.8672, 0.7578, 0.8828, 0.7969, 0.8984, 0.7344, 0.8984, 0.7969, 0.9297, 0.8047, 0.9688, 0.7344, 0.9609, 0.7422, 0.8359, 0.6953, 0.8594, 0.6953, 0.8125, 0.7812, 0.7656, 0.8203, 0.7891, 0.7656, 0.875, 0.7969, 0.8984, 0.7969, 0.9297, 0.7344, 0.8984, 0.7031, 0.6328, 0.6562, 0.6562, 0.6406, 0.6172, 0.6397, 0.6212, 0.6397, 0.6212, 0.6397, 0.6212, 0.6719, 0.875, 0.5703, 0.8047, 0.4062, 0.8828, 0.6562, 0.9141, 0.4062, 0.8828, 0.5703, 0.9219, 0.6719, 0.875, 0.4062, 0.8828, 0.6562, 0.9141, 0.1562, 0.8125, 0.2266, 0.8125, 0.1562, 0.9766, 0.2266, 0.8125, 0.2266, 0.9766, 0.1562, 0.9766, 0.08594, 0.8125, 0.1562, 0.8125, 0.08594, 0.9766, 0.1562, 0.8125, 0.1562, 0.9766, 0.08594, 0.9766, 0.02344, 0.8125, 0.08594, 0.8125, 0.02344, 0.9766, 0.08594, 0.8125, 0.08594, 0.9766, 0.02344, 0.9766, 0.2266, 0.8125, 0.2969, 0.8125, 0.2969, 0.9766, 0.2969, 0.9766, 0.2266, 0.9766, 0.2266, 0.8125, 0.2969, 0.8125, 0.3672, 0.8125, 0.3672, 0.9766, 0.2969, 0.8125, 0.3672, 0.9766, 0.2969, 0.9766, 0.1562, 0.5312, 0.2266, 0.5312, 0.2266, 0.8125, 0.1562, 0.5312, 0.2266, 0.8125, 0.1562, 0.8125, 0.08594, 0.5312, 0.1562, 0.5312, 0.1562, 0.8125, 0.08594, 0.5312, 0.1562, 0.8125, 0.08594, 0.8125, 0.02344, 0.5312, 0.08594, 0.5312, 0.02344, 0.8125, 0.08594, 0.5312, 0.08594, 0.8125, 0.02344, 0.8125, 0.2266, 0.5312, 0.2969, 0.5312, 0.2266, 0.8125, 0.2266, 0.8125, 0.2969, 0.5312, 0.2969, 0.8125, 0.2969, 0.5312, 0.3672, 0.5312, 0.2969, 0.8125, 0.3672, 0.5312, 0.3672, 0.8125, 0.2969, 0.8125, 0.5625, 0.6797, 0.6328, 0.5859, 0.5156, 0.6016, 0.5156, 0.6016, 0.3984, 0.7188, 0.5625, 0.6797, 0.7422, 0.7422, 0.7656, 0.7422, 0.7422, 0.7188, 0.7422, 0.7422, 0.7422, 0.7656, 0.7656, 0.7422, 0.6328, 0.5859, 0.5625, 0.6797, 0.6406, 0.6172, 0.9922, 0.9375, 0.9453, 0.9297, 0.9688, 0.9609, 0.9922, 0.9375, 0.9609, 0.9062, 0.9453, 0.9297, 0.7656, 0.875, 0.8203, 0.7891, 0.7812, 0.7656, 0.8281, 0.6484, 0.9062, 0.7656, 0.8906, 0.6406, 0.8203, 0.7891, 0.9062, 0.7656, 0.8281, 0.6484, 0.7812, 0.7656, 0.8281, 0.6484, 0.7891, 0.6406, 0.8203, 0.7891, 0.8281, 0.6484, 0.7812, 0.7656, 0.8281, 0.5234, 0.8906, 0.6406, 0.8672, 0.5469, 0.8281, 0.6484, 0.8906, 0.6406, 0.8281, 0.5234, 0.7891, 0.6406, 0.8281, 0.5234, 0.7969, 0.5312, 0.8281, 0.6484, 0.8281, 0.5234, 0.7891, 0.6406, 0.8047, 0.9688, 0.8828, 0.9297, 0.7969, 0.9297, 0.8906, 0.9609, 0.8828, 0.9297, 0.8047, 0.9688, 0.9688, 0.9609, 0.9453, 0.9297, 0.8828, 0.9297, 0.9688, 0.9609, 0.8828, 0.9297, 0.8906, 0.9609, 0.9609, 0.9062, 0.8828, 0.9297, 0.9453, 0.9297, 0.8828, 0.9062, 0.8828, 0.9297, 0.9609, 0.9062, 0.8828, 0.9062, 0.7969, 0.9297, 0.8828, 0.9297, 0.7969, 0.8984, 0.7969, 0.9297, 0.8828, 0.9062, 0.8828, 0.8672, 0.9062, 0.7656, 0.8203, 0.7891, 0.7344, 0.8984, 0.7969, 0.8984, 0.7578, 0.8828, 0.6797, 0.7656, 0.6406, 0.8047, 0.6875, 0.7969, 0.6797, 0.7656, 0.6406, 0.7656, 0.6406, 0.8047, 0.6406, 0.7656, 0.5703, 0.8047, 0.6406, 0.8047, 0.6719, 0.8359, 0.6953, 0.8125, 0.6406, 0.8047, 0.6719, 0.8359, 0.6406, 0.8047, 0.5703, 0.8047, 0.6719, 0.8359, 0.6719, 0.875, 0.6953, 0.8594, 0.6484, 0.9453, 0.6641, 0.9375, 0.6562, 0.9141, 0.6719, 0.875, 0.6562, 0.9141, 0.6875, 0.8984, 0.7344, 0.9609, 0.8047, 0.9688, 0.7969, 0.9297, 0.7344, 0.8984, 0.7969, 0.9297, 0.7969, 0.8984, 0.6406, 0.6172, 0.6562, 0.6562, 0.7031, 0.6328, 0.6797, 0.7422, 0.625, 0.7344, 0.6406, 0.7656, 0.6797, 0.7422, 0.6406, 0.7656, 0.6797, 0.7656, 0.6797, 0.7422, 0.6797, 0.7188, 0.6406, 0.7109, 0.6797, 0.7422, 0.6406, 0.7109, 0.625, 0.7344, 0.5703, 0.9219, 0.4062, 0.8828, 0.3984, 0.9062, 0.3828, 0.6562, 0.3984, 0.7188, 0.5156, 0.6016, 0.5625, 0.6797, 0.3984, 0.7188, 0.5391, 0.7188, 0.6484, 0.6719, 0.5391, 0.7188, 0.6406, 0.7109, 0.6406, 0.7109, 0.5469, 0.7734, 0.625, 0.7344, 0.6406, 0.7109, 0.5391, 0.7188, 0.5469, 0.7734, 0.6406, 0.7656, 0.5469, 0.7734, 0.5703, 0.8047, 0.6406, 0.7656, 0.625, 0.7344, 0.5469, 0.7734, 0.7422, 0.7188, 0.6797, 0.7188, 0.6797, 0.7422, 0.6797, 0.7422, 0.7422, 0.7422, 0.7422, 0.7188, 0.7422, 0.7656, 0.6797, 0.7422, 0.6797, 0.7656, 0.7422, 0.7422, 0.6797, 0.7422, 0.7422, 0.7656, 0.6797, 0.7188, 0.7422, 0.7031, 0.6875, 0.6953, 0.7422, 0.7188, 0.7422, 0.7031, 0.6797, 0.7188, 0.7422, 0.7891, 0.6797, 0.7656, 0.6875, 0.7969, 0.7422, 0.7656, 0.6797, 0.7656, 0.7422, 0.7891, 0.6797, 0.7188, 0.6875, 0.6953, 0.6484, 0.6719, 0.6797, 0.7188, 0.6484, 0.6719, 0.6406, 0.7109, 0.3828, 0.6562, 0.5156, 0.6016, 0.5156, 0.5703, 0.5156, 0.5703, 0.5156, 0.6016, 0.5781, 0.5312, 0.6562, 0.6562, 0.5625, 0.6797, 0.6484, 0.6719, 0.3984, 0.7188, 0.4062, 0.7969, 0.5391, 0.7188, 0.5469, 0.7734, 0.5391, 0.7188, 0.4062, 0.7969, 0.5625, 0.6797, 0.5391, 0.7188, 0.6484, 0.6719, 0.4062, 0.7969, 0.4062, 0.8828, 0.5703, 0.8047, 0.4062, 0.7969, 0.5703, 0.8047, 0.5469, 0.7734, 0.3984, 0.9062, 0.5625, 0.9766, 0.5703, 0.9219, 0.5625, 0.9766, 0.6328, 0.9688, 0.6484, 0.9453, 0.5625, 0.9766, 0.6484, 0.9453, 0.5703, 0.9219, 0.6719, 0.8359, 0.5703, 0.8047, 0.6719, 0.875, 0.6484, 0.9453, 0.6562, 0.9141, 0.5703, 0.9219, 0.5156, 0.5703, 0.5781, 0.5312, 0.5781, 0.5156, 0.5781, 0.5312, 0.5156, 0.6016, 0.6172, 0.5625, 0.6172, 0.5625, 0.5156, 0.6016, 0.6328, 0.5859, 0.6406, 0.6172, 0.5625, 0.6797, 0.6562, 0.6562, 0.6953, 0.8125, 0.6953, 0.8594, 0.7422, 0.8359, 0.6953, 0.8125, 0.6719, 0.8359, 0.6953, 0.8594, 0.6875, 0.8984, 0.6953, 0.8594, 0.6719, 0.875, 0.6641, 0.9375, 0.6875, 0.8984, 0.6562, 0.9141, 0.6328, 0.9688, 0.6641, 0.9375, 0.6484, 0.9453, 0.9922, 0.9375, 0.9453, 0.9297, 0.9688, 0.9609, 0.9922, 0.9375, 0.9609, 0.9062, 0.9453, 0.9297, 0.8281, 0.6484, 0.9062, 0.7656, 0.8906, 0.6406, 0.8203, 0.7891, 0.9062, 0.7656, 0.8281, 0.6484, 0.7812, 0.7656, 0.8281, 0.6484, 0.7891, 0.6406, 0.8203, 0.7891, 0.8281, 0.6484, 0.7812, 0.7656, 0.8281, 0.5234, 0.8906, 0.6406, 0.8672, 0.5469, 0.8281, 0.6484, 0.8906, 0.6406, 0.8281, 0.5234, 0.7891, 0.6406, 0.8281, 0.5234, 0.7969, 0.5312, 0.8281, 0.6484, 0.8281, 0.5234, 0.7891, 0.6406, 0.8047, 0.9688, 0.8828, 0.9297, 0.7969, 0.9297, 0.8906, 0.9609, 0.8828, 0.9297, 0.8047, 0.9688, 0.9688, 0.9609, 0.9453, 0.9297, 0.8828, 0.9297, 0.9688, 0.9609, 0.8828, 0.9297, 0.8906, 0.9609, 0.9609, 0.9062, 0.8828, 0.9297, 0.9453, 0.9297, 0.8828, 0.9062, 0.8828, 0.9297, 0.9609, 0.9062, 0.8828, 0.9062, 0.7969, 0.9297, 0.8828, 0.9297, 0.7969, 0.8984, 0.7969, 0.9297, 0.8828, 0.9062, 0.8828, 0.8672, 0.9062, 0.7656, 0.8203, 0.7891, 0.7344, 0.8984, 0.7969, 0.8984, 0.7578, 0.8828, 0.7344, 0.9609, 0.8047, 0.9688, 0.7969, 0.9297, 0.6953, 0.8125, 0.6953, 0.8594, 0.7422, 0.8359, 0.7656, 0.875, 0.8203, 0.7891, 0.7812, 0.7656, 0.7344, 0.8984, 0.7969, 0.9297, 0.7969, 0.8984, 0.6406, 0.6172, 0.6562, 0.6562, 0.7031, 0.6328, 0.6397, 0.6212, 0.6397, 0.6212, 0.6397, 0.6212, 0.9922, 0.9375, 0.9453, 0.9297, 0.9688, 0.9609, 0.9922, 0.9375, 0.9609, 0.9062, 0.9453, 0.9297, 0.8281, 0.6484, 0.9062, 0.7656, 0.8906, 0.6406, 0.8203, 0.7891, 0.9062, 0.7656, 0.8281, 0.6484, 0.7812, 0.7656, 0.8281, 0.6484, 0.7891, 0.6406, 0.8203, 0.7891, 0.8281, 0.6484, 0.7812, 0.7656, 0.8281, 0.5234, 0.8906, 0.6406, 0.8672, 0.5469, 0.8281, 0.6484, 0.8906, 0.6406, 0.8281, 0.5234, 0.7891, 0.6406, 0.8281, 0.5234, 0.7969, 0.5312, 0.8281, 0.6484, 0.8281, 0.5234, 0.7891, 0.6406, 0.8047, 0.9688, 0.8828, 0.9297, 0.7969, 0.9297, 0.8906, 0.9609, 0.8828, 0.9297, 0.8047, 0.9688, 0.9688, 0.9609, 0.9453, 0.9297, 0.8828, 0.9297, 0.9688, 0.9609, 0.8828, 0.9297, 0.8906, 0.9609, 0.9609, 0.9062, 0.8828, 0.9297, 0.9453, 0.9297, 0.8828, 0.9062, 0.8828, 0.9297, 0.9609, 0.9062, 0.8828, 0.9062, 0.7969, 0.9297, 0.8828, 0.9297, 0.7969, 0.8984, 0.7969, 0.9297, 0.8828, 0.9062, 0.8828, 0.8672, 0.9062, 0.7656, 0.8203, 0.7891, 0.7344, 0.8984, 0.7969, 0.8984, 0.7578, 0.8828, 0.7344, 0.9609, 0.8047, 0.9688, 0.7969, 0.9297, 0.6953, 0.8125, 0.6953, 0.8594, 0.7422, 0.8359, 0.7656, 0.875, 0.8203, 0.7891, 0.7812, 0.7656, 0.7344, 0.8984, 0.7969, 0.9297, 0.7969, 0.8984, 0.6406, 0.6172, 0.6562, 0.6562, 0.7031, 0.6328, 0.6397, 0.6212, 0.6397, 0.6212, 0.6397, 0.6212, 0.9922, 0.9375, 0.9453, 0.9297, 0.9688, 0.9609, 0.9922, 0.9375, 0.9609, 0.9062, 0.9453, 0.9297, 0.8281, 0.6484, 0.9062, 0.7656, 0.8906, 0.6406, 0.8203, 0.7891, 0.9062, 0.7656, 0.8281, 0.6484, 0.7812, 0.7656, 0.8281, 0.6484, 0.7891, 0.6406, 0.8203, 0.7891, 0.8281, 0.6484, 0.7812, 0.7656, 0.8281, 0.5234, 0.8906, 0.6406, 0.8672, 0.5469, 0.8281, 0.6484, 0.8906, 0.6406, 0.8281, 0.5234, 0.7891, 0.6406, 0.8281, 0.5234, 0.7969, 0.5312, 0.8281, 0.6484, 0.8281, 0.5234, 0.7891, 0.6406, 0.8047, 0.9688, 0.8828, 0.9297, 0.7969, 0.9297, 0.8906, 0.9609, 0.8828, 0.9297, 0.8047, 0.9688, 0.9688, 0.9609, 0.9453, 0.9297, 0.8828, 0.9297, 0.9688, 0.9609, 0.8828, 0.9297, 0.8906, 0.9609, 0.9609, 0.9062, 0.8828, 0.9297, 0.9453, 0.9297, 0.8828, 0.9062, 0.8828, 0.9297, 0.9609, 0.9062, 0.8828, 0.9062, 0.7969, 0.9297, 0.8828, 0.9297, 0.7969, 0.8984, 0.7969, 0.9297, 0.8828, 0.9062, 0.8828, 0.8672, 0.9062, 0.7656, 0.8203, 0.7891, 0.7344, 0.8984, 0.7969, 0.8984, 0.7578, 0.8828, 0.7344, 0.9609, 0.8047, 0.9688, 0.7969, 0.9297, 0.6953, 0.8125, 0.6953, 0.8594, 0.7422, 0.8359, 0.7656, 0.875, 0.8203, 0.7891, 0.7812, 0.7656, 0.7344, 0.8984, 0.7969, 0.9297, 0.7969, 0.8984, 0.6406, 0.6172, 0.6562, 0.6562, 0.7031, 0.6328, 0.6397, 0.6212, 0.6397, 0.6212, 0.6397, 0.6212, 0.02303, 0.4864, 0.3052, 0.4963, 0.02136, 0.4968, 0.3192, 0.5082, 0.01078, 0.5052, 0.01083, 0.4789, 0.8917, 0.4852, 0.8827, 0.4717, 0.9203, 0.4852, 0.1832, 0.488, 0.1606, 0.5076, 0.1832, 0.5076, 0.4778, 0.5082, 0.4022, 0.5082, 0.4022, 0.4818, 0.2355, 0.4898, 0.2356, 0.5058, 0.2916, 0.488, 0.2336, 0.5077, 0.2336, 0.4871, 0.3058, 0.51, 0.0, 0.0, 0.0, 0.0, 0.0, 0.0, 0.0, 0.0, 0.0, 0.0, 0.0, 0.0, 0.1058, 0.4847, 0.02232, 0.51, 0.02232, 0.4847, 0.1606, 0.488, 0.05183, 0.5076, 0.1606, 0.5076, 0.6761, 0.474, 0.7165, 0.4948, 0.6492, 0.5023, 0.7875, 0.4875, 0.8148, 0.476, 0.8149, 0.487, 0.7165, 0.4948, 0.721, 0.454, 0.7441, 0.5065, 0.8149, 0.487, 0.8229, 0.4755, 0.823, 0.4871, 0.756, 0.4611, 0.7441, 0.5065, 0.721, 0.454, 0.756, 0.4611, 0.9728, 0.4928, 0.7441, 0.5065, 0.823, 0.4871, 0.9318, 0.4715, 0.9313, 0.4862, 0.9265, 0.326, 0.8381, 0.3096, 0.8379, 0.326, 0.02719, 0.5011, 0.3008, 0.4939, 0.3017, 0.5046, 0.02928, 0.5089, 0.3017, 0.5046, 0.2993, 0.5123, 0.02136, 0.4968, 0.3022, 0.5055, 0.02438, 0.506, 0.8381, 0.3096, 0.9265, 0.2701, 0.8379, 0.2701, 0.9265, 0.2701, 0.8379, 0.2365, 0.8379, 0.2701, 0.9265, 0.2701, 0.8379, 0.2331, 0.9265, 0.2326, 0.2431, 0.04724, 0.01146, 0.02907, 0.2431, 0.02907, 0.1618, 0.1613, 0.1487, 0.2509, 0.1482, 0.1527, 0.01146, 0.04724, 0.2431, 0.02907, 0.01146, 0.02907, 0.01146, 0.02907, 0.2431, 0.01861, 0.2431, 0.02907, 0.01145, 0.1029, 0.2431, 0.07179, 0.01146, 0.07179, 0.01146, 0.04724, 0.2431, 0.07179, 0.2431, 0.04724, 0.2431, 0.04724, 0.01146, 0.07179, 0.01146, 0.04724, 0.1618, 0.1613, 0.1805, 0.2335, 0.1623, 0.2421, 0.01146, 0.1323, 0.2432, 0.1029, 0.01145, 0.1029, 0.01148, 0.1029, 0.2432, 0.1323, 0.01146, 0.1323, 0.8381, 0.3096, 0.9265, 0.2701, 0.9265, 0.3096, 0.2431, 0.07179, 0.01148, 0.1029, 0.01146, 0.07179, 0.1395, 0.1577, 0.1863, 0.1874, 0.1395, 0.1874, 0.1863, 0.1874, 0.2293, 0.1577, 0.2116, 0.1577, 0.9265, 0.326, 0.8381, 0.3096, 0.9265, 0.3096, 0.656, 0.2614, 0.6952, 0.2588, 0.6952, 0.2614, 0.1395, 0.1577, 0.1863, 0.1874, 0.2116, 0.1577, 0.2293, 0.1577, 0.2504, 0.1829, 0.2194, 0.245, 0.0, 0.0, 0.0, 0.0, 0.0, 0.0, 0.1863, 0.1874, 0.2293, 0.1577, 0.2194, 0.245, 0.6952, 0.2614, 0.723, 0.2588, 0.723, 0.2614, 0.0, 0.0, 0.0, 0.0, 0.0, 0.0, 0.8418, 0.3047, 0.8873, 0.2593, 0.8882, 0.3044, 0.2293, 0.1577, 0.2504, 0.1829, 0.2504, 0.1577, 0.0, 0.0, 0.0, 0.0, 0.0, 0.0, 0.9023, 0.2988, 0.8553, 0.3317, 0.8518, 0.3006, 0.2038, 0.2295, 0.1805, 0.2335, 0.2035, 0.1736, 0.0, 0.0, 0.0, 0.0, 0.0, 0.0, 0.9023, 0.2988, 0.8522, 0.2551, 0.8987, 0.2548, 0.8431, 0.2423, 0.925, 0.2391, 0.925, 0.2732, 0.8534, 0.3094, 0.9146, 0.3094, 0.884, 0.3245, 0.6952, 0.2155, 0.656, 0.2129, 0.6952, 0.2129, 0.723, 0.2155, 0.6952, 0.2129, 0.723, 0.2129, 0.8861, 0.3281, 0.8418, 0.3047, 0.8882, 0.3044, 0.8987, 0.2548, 0.8536, 0.228, 0.8945, 0.2285, 0.8424, 0.2271, 0.8873, 0.2593, 0.8417, 0.2596, 0.0, 0.0, 0.0, 0.0, 0.0, 0.0, 0.1487, 0.2509, 0.1404, 0.1527, 0.1482, 0.1527, 0.2431, 0.02907, 0.01146, 0.01861, 0.01146, 0.02907, 0.0, 0.0, 0.0, 0.0, 0.0, 0.0, 0.0, 0.0, 0.0, 0.0, 0.0, 0.0, 0.0, 0.0, 0.0, 0.0, 0.0, 0.0, 0.2568, 0.1708, 0.02626, 0.1604, 0.2568, 0.1607, 0.2568, 0.2131, 0.02626, 0.2332, 0.02626, 0.202, 0.2572, 0.1899, 0.02273, 0.2229, 0.02273, 0.1836, 0.2568, 0.1708, 0.02626, 0.202, 0.02626, 0.1728, 0.2568, 0.1708, 0.02626, 0.1604, 0.02626, 0.1728, 0.5549, 0.2128, 0.4427, 0.2533, 0.5549, 0.2533, 0.2568, 0.2131, 0.02626, 0.2395, 0.2568, 0.2419, 0.2568, 0.1708, 0.02626, 0.202, 0.2568, 0.2131, 0.04225, 0.2386, 0.09585, 0.2123, 0.07637, 0.2285, 0.04225, 0.2386, 0.03121, 0.1717, 0.09567, 0.1716, 0.904, 0.232, 0.8554, 0.2952, 0.8544, 0.233, 0.0, 0.0, 0.0, 0.0, 0.0, 0.0, 0.8556, 0.3243, 0.9107, 0.2949, 0.9084, 0.3244, 0.8939, 0.2598, 0.8578, 0.2279, 0.8954, 0.2305, 0.89, 0.3202, 0.8465, 0.2878, 0.892, 0.29, 0.0, 0.0, 0.0, 0.0, 0.0, 0.0, 0.0, 0.0, 0.0, 0.0, 0.0, 0.0, 0.0, 0.0, 0.0, 0.0, 0.0, 0.0, 0.6761, 0.474, 0.6454, 0.4997, 0.514, 0.474, 0.514, 0.474, 0.5494, 0.4997, 0.4803, 0.4811, 0.7875, 0.4875, 0.7845, 0.4764, 0.7872, 0.4765, 0.1934, 0.2071, 0.09614, 0.1805, 0.1925, 0.1702, 0.1929, 0.2049, 0.08843, 0.1755, 0.1934, 0.167, 0.1909, 0.2377, 0.09076, 0.2145, 0.1934, 0.2071, 0.1929, 0.2049, 0.0891, 0.2477, 0.0838, 0.212, 0.0, 0.0, 0.0, 0.0, 0.0, 0.0, 0.0, 0.0, 0.0, 0.0, 0.0, 0.0, 0.0, 0.0, 0.0, 0.0, 0.0, 0.0, 0.1541, 0.2114, 0.04101, 0.2445, 0.04101, 0.2114, 0.0, 0.0, 0.0, 0.0, 0.0, 0.0, 0.2383, 0.2538, 0.05394, 0.1566, 0.0544, 0.248, 0.2593, 0.1907, 0.03241, 0.2404, 0.03309, 0.1885, 0.05394, 0.1566, 0.2383, 0.2538, 0.0544, 0.248, 0.2586, 0.2426, 0.0331, 0.1885, 0.03243, 0.2404, 0.4403, 0.3128, 0.4564, 0.3252, 0.4401, 0.3218, 0.4403, 0.3128, 0.3047, 0.3218, 0.3077, 0.3128, 0.4593, 0.3087, 0.3246, 0.3317, 0.3239, 0.3135, 0.4403, 0.3495, 0.3047, 0.3212, 0.4401, 0.3212, 0.4401, 0.3315, 0.4564, 0.3166, 0.4564, 0.3282, 0.425, 0.3485, 0.4624, 0.3297, 0.4516, 0.3442, 0.4492, 0.3255, 0.525, 0.3443, 0.4485, 0.3435, 0.4564, 0.3252, 0.5338, 0.3218, 0.5328, 0.3264, 0.4564, 0.3166, 0.5328, 0.3269, 0.4564, 0.3282, 0.5207, 0.311, 0.5289, 0.311, 0.5248, 0.3422, 0.5166, 0.3119, 0.5207, 0.311, 0.5248, 0.3422, 0.5289, 0.311, 0.533, 0.3119, 0.5248, 0.3422, 0.3047, 0.34, 0.3077, 0.3128, 0.3047, 0.3218, 0.2336, 0.4847, 0.1679, 0.4871, 0.1679, 0.4847, 0.1679, 0.4871, 0.1679, 0.5077, 0.1058, 0.51, 0.1679, 0.5077, 0.2336, 0.51, 0.1679, 0.51, 0.8821, 0.4928, 0.9567, 0.446, 0.8821, 0.445, 0.0, 0.0, 0.0, 0.0, 0.0, 0.0, 0.2356, 0.5058, 0.1849, 0.5076, 0.2356, 0.5076, 0.9519, 0.4512, 0.8681, 0.4934, 0.8681, 0.4511, 0.1849, 0.4898, 0.2355, 0.488, 0.1848, 0.488, 0.9519, 0.4512, 0.8664, 0.4934, 0.9519, 0.4932, 0.8821, 0.4928, 0.9568, 0.446, 0.9568, 0.4928, 0.1836, 0.183, 0.2466, 0.1861, 0.2202, 0.2464, 0.656, 0.2129, 0.6952, 0.2588, 0.656, 0.2614, 0.3815, 0.2129, 0.656, 0.2614, 0.3815, 0.2614, 0.2202, 0.2464, 0.2466, 0.1861, 0.1836, 0.183, 0.7431, 0.2174, 0.6952, 0.2588, 0.6952, 0.2155, 0.0, 0.0, 0.0, 0.0, 0.0, 0.0, 0.6038, 0.4054, 0.32, 0.3769, 0.6038, 0.3769, 0.0, 0.0, 0.0, 0.0, 0.0, 0.0, 0.32, 0.4054, 0.6038, 0.3769, 0.32, 0.3769, 0.1545, 0.3756, 0.3684, 0.4057, 0.3684, 0.3756, 0.3684, 0.3756, 0.1545, 0.4057, 0.1545, 0.3756, 0.3498, 0.02343, 0.4188, 0.0429, 0.3483, 0.04067, 0.3483, 0.04067, 0.4144, 0.05867, 0.3477, 0.05737, 0.3477, 0.05737, 0.3417, 0.04065, 0.3483, 0.04067, 0.9142, 0.2824, 0.8955, 0.2561, 0.9017, 0.2463, 0.3498, 0.02343, 0.3417, 0.04065, 0.3443, 0.02045, 0.8696, 0.2779, 0.8955, 0.2561, 0.9026, 0.278, 0.859, 0.2821, 0.8761, 0.2562, 0.8696, 0.2779, 0.9142, 0.2824, 0.8861, 0.2926, 0.9026, 0.278, 0.8702, 0.2467, 0.8955, 0.2561, 0.8761, 0.2562, 0.859, 0.2821, 0.8861, 0.2926, 0.8865, 0.3075, 0.07352, 0.06419, 0.07481, 0.03092, 0.1834, 0.02786, 0.1425, 0.1179, 0.1598, 0.07191, 0.1461, 0.07225, 0.0417, 0.2873, 0.1393, 0.2873, 0.1107, 0.3397, 0.1589, 0.02676, 0.1352, 0.07457, 0.1414, 0.02678, 0.0, 0.0, 0.0, 0.0, 0.0, 0.0, 0.1408, 0.09517, 0.159, 0.08733, 0.1592, 0.09454, 0.1397, 0.08792, 0.1589, 0.09512, 0.159, 0.08733, 0.1582, 0.07401, 0.1388, 0.09581, 0.1352, 0.07457, 0.1591, 0.1023, 0.1408, 0.09517, 0.1592, 0.09454, 0.14, 0.103, 0.1595, 0.1171, 0.1425, 0.1179, 0.7101, 0.3754, 0.08187, 0.3933, 0.09419, 0.3718, 0.7099, 0.3986, 0.09901, 0.4094, 0.08187, 0.3933, 0.2168, 0.3949, 0.5318, 0.3803, 0.5302, 0.3942, 0.4083, 0.1423, 0.9384, 0.1275, 0.9384, 0.1424, 0.3749, 0.1504, 0.9593, 0.1806, 0.3749, 0.1806, 0.0, 0.0, 0.0, 0.0, 0.0, 0.0, 0.9593, 0.1786, 0.3749, 0.1484, 0.3749, 0.1786, 0.9384, 0.1275, 0.4083, 0.1423, 0.9384, 0.1424, 0.4042, 0.1279, 0.9384, 0.1119, 0.9384, 0.1275, 0.9384, 0.1424, 0.4128, 0.1579, 0.9384, 0.1587, 0.9384, 0.1119, 0.4042, 0.1279, 0.9384, 0.1275, 0.4128, 0.1579, 0.9384, 0.1424, 0.9384, 0.1587, 0.838, 0.263, 0.9186, 0.2811, 0.8402, 0.2807, 0.909, 0.2988, 0.8801, 0.3127, 0.8506, 0.2996, 0.8385, 0.2444, 0.9225, 0.2647, 0.838, 0.263, 0.0, 0.0, 0.0, 0.0, 0.0, 0.0, 0.2136, 0.1296, 0.1218, 0.08233, 0.2136, 0.0822, 0.04129, 0.04686, 0.2274, 0.1228, 0.2288, 0.05076, 0.1238, 0.1305, 0.2156, 0.08296, 0.1238, 0.08308, 0.04128, 0.04086, 0.2271, 0.1322, 0.2288, 0.04442, 0.2289, 0.04273, 0.03978, 0.1269, 0.04145, 0.03917, 0.1447, 0.03923, 0.2395, 0.02937, 0.2292, 0.03774, 0.146, 0.1184, 0.1341, 0.03122, 0.1447, 0.03923, 0.2306, 0.1169, 0.2395, 0.02937, 0.2412, 0.1249, 0.146, 0.1184, 0.2412, 0.1249, 0.1358, 0.1267, 0.122, 0.1251, 0.2138, 0.08718, 0.122, 0.08708, 0.04116, 0.04822, 0.2273, 0.1241, 0.03978, 0.1209, 0.2137, 0.07613, 0.009999, 0.1029, 0.01225, 0.07167, 0.01337, 0.07274, 0.213, 0.1048, 0.2121, 0.07708, 0.228, 0.08551, 0.04049, 0.08559, 0.04055, 0.08175, 0.1714, 0.07572, 0.1412, 0.08121, 0.1411, 0.07401, 0.0, 0.0, 0.0, 0.0, 0.0, 0.0, 0.1934, 0.2071, 0.2143, 0.1573, 0.2167, 0.2073, 0.1934, 0.167, 0.2137, 0.2034, 0.1929, 0.2049, 0.1934, 0.2071, 0.2124, 0.2489, 0.1909, 0.2377, 0.1924, 0.2428, 0.2137, 0.2034, 0.2121, 0.2541, 0.7861, 0.1589, 0.7813, 0.1801, 0.7571, 0.19, 0.892, 0.29, 0.848, 0.2571, 0.8939, 0.2598, 0.1386, 0.06736, 0.006276, 0.08964, 0.005926, 0.06969, 0.0, 0.0, 0.0, 0.0, 0.0, 0.0, 0.1226, 0.08435, 0.2143, 0.0248, 0.2144, 0.08445, 0.123, 0.08451, 0.2148, 0.02496, 0.123, 0.02485, 0.5179, 0.06937, 0.5057, 0.06405, 0.5191, 0.02165, 0.5057, 0.06405, 0.3698, 0.0517, 0.5191, 0.02165, 0.4031, 0.3763, 0.05378, 0.3935, 0.05698, 0.3748, 0.0587, 0.09852, 0.08602, 0.04491, 0.07898, 0.04027, 0.1446, 0.1125, 0.151, 0.0193, 0.1584, 0.02697, 0.1584, 0.02697, 0.07898, 0.04027, 0.08602, 0.04491, 0.06297, 0.09397, 0.07898, 0.04027, 0.08033, 0.04329, 0.08752, 0.04797, 0.06734, 0.102, 0.07156, 0.09758, 0.1519, 0.0334, 0.08602, 0.04491, 0.08752, 0.04797, 0.1395, 0.1045, 0.1584, 0.02697, 0.1519, 0.0334, 0.1444, 0.0261, 0.1348, 0.1076, 0.13, 0.09936, 0.08033, 0.04329, 0.151, 0.0193, 0.1444, 0.0261, 0.08752, 0.04797, 0.06297, 0.09397, 0.08033, 0.04329, 0.08752, 0.04797, 0.1444, 0.0261, 0.1519, 0.0334, 0.1444, 0.0261, 0.1395, 0.1045, 0.1519, 0.0334, 0.1158, 0.05168, 0.1251, 0.05678, 0.1141, 0.06429, 0.1225, 0.0794, 0.1141, 0.06429, 0.1251, 0.05678, 0.1158, 0.05168, 0.1099, 0.04172, 0.121, 0.04472, 0.1962, 0.2118, 0.2571, 0.2428, 0.1962, 0.2451, 0.121, 0.04472, 0.1268, 0.05805, 0.1251, 0.05678, 0.121, 0.04472, 0.1115, 0.04292, 0.1226, 0.046, 0.1251, 0.05678, 0.1244, 0.08054, 0.1225, 0.0794, 0.1944, 0.1621, 0.261, 0.209, 0.1962, 0.2118, 0.205, 0.4085, 0.1528, 0.3777, 0.2026, 0.3774, 0.02303, 0.4864, 0.3036, 0.4859, 0.3052, 0.4963, 0.01083, 0.4789, 0.3187, 0.4826, 0.3192, 0.5082, 0.2965, 0.4844, 0.3008, 0.4939, 0.0284, 0.4903, 0.9293, 0.4541, 0.9293, 0.4717, 0.8827, 0.4541, 0.9293, 0.4717, 0.9203, 0.4852, 0.8827, 0.4717, 0.8827, 0.4541, 0.9293, 0.4717, 0.8827, 0.4717, 0.9203, 0.4852, 0.906, 0.4909, 0.8917, 0.4852, 0.0, 0.0, 0.0, 0.0, 0.0, 0.0, 0.4022, 0.5082, 0.3192, 0.5082, 0.3187, 0.4826, 0.4022, 0.4818, 0.4778, 0.4811, 0.4778, 0.5082, 0.4778, 0.4811, 0.4803, 0.4811, 0.4778, 0.5082, 0.4022, 0.5082, 0.3187, 0.4826, 0.4022, 0.4818, 0.4803, 0.4811, 0.5494, 0.4997, 0.4778, 0.4997, 0.2356, 0.5076, 0.2916, 0.5076, 0.2356, 0.5058, 0.2916, 0.5076, 0.2916, 0.488, 0.2356, 0.5058, 0.2916, 0.488, 0.2355, 0.488, 0.2355, 0.4898, 0.2336, 0.4847, 0.3058, 0.4847, 0.2336, 0.4871, 0.3058, 0.4847, 0.3058, 0.51, 0.2336, 0.4871, 0.3058, 0.51, 0.2336, 0.51, 0.2336, 0.5077, 0.0, 0.0, 0.0, 0.0, 0.0, 0.0, 0.0, 0.0, 0.0, 0.0, 0.0, 0.0, 0.0, 0.0, 0.0, 0.0, 0.0, 0.0, 0.0, 0.0, 0.0, 0.0, 0.0, 0.0, 0.0, 0.0, 0.0, 0.0, 0.0, 0.0, 0.0, 0.0, 0.0, 0.0, 0.0, 0.0, 0.1832, 0.488, 0.1606, 0.488, 0.1606, 0.5076, 0.1058, 0.4847, 0.1058, 0.51, 0.02232, 0.51, 0.1606, 0.488, 0.05183, 0.488, 0.05183, 0.5076, 0.6761, 0.474, 0.695, 0.4655, 0.7165, 0.4948, 0.7875, 0.4875, 0.7872, 0.4765, 0.8148, 0.476, 0.7165, 0.4948, 0.695, 0.4655, 0.721, 0.454, 0.8149, 0.487, 0.8148, 0.476, 0.8229, 0.4755, 0.756, 0.4611, 0.9735, 0.4312, 0.9728, 0.4928, 0.823, 0.4871, 0.8229, 0.4755, 0.9318, 0.4715, 0.9265, 0.326, 0.9265, 0.3096, 0.8381, 0.3096, 0.02719, 0.5011, 0.0284, 0.4903, 0.3008, 0.4939, 0.02928, 0.5089, 0.02719, 0.5011, 0.3017, 0.5046, 0.02136, 0.4968, 0.3052, 0.4963, 0.3022, 0.5055, 0.8381, 0.3096, 0.9265, 0.3096, 0.9265, 0.2701, 0.9265, 0.2701, 0.9265, 0.236, 0.8379, 0.2365, 0.9265, 0.2701, 0.8379, 0.2701, 0.8379, 0.2331, 0.2431, 0.04724, 0.01146, 0.04724, 0.01146, 0.02907, 0.1618, 0.1613, 0.1623, 0.2421, 0.1487, 0.2509, 0.01146, 0.04724, 0.2431, 0.04724, 0.2431, 0.02907, 0.01146, 0.02907, 0.01146, 0.01861, 0.2431, 0.01861, 0.01145, 0.1029, 0.2432, 0.1029, 0.2431, 0.07179, 0.01146, 0.04724, 0.01146, 0.07179, 0.2431, 0.07179, 0.2431, 0.04724, 0.2431, 0.07179, 0.01146, 0.07179, 0.1618, 0.1613, 0.1802, 0.1697, 0.1805, 0.2335, 0.01146, 0.1323, 0.2432, 0.1323, 0.2432, 0.1029, 0.01148, 0.1029, 0.2432, 0.1029, 0.2432, 0.1323, 0.8381, 0.3096, 0.8379, 0.2701, 0.9265, 0.2701, 0.2431, 0.07179, 0.2432, 0.1029, 0.01148, 0.1029, 0.1395, 0.1577, 0.2116, 0.1577, 0.1863, 0.1874, 0.1863, 0.1874, 0.2194, 0.245, 0.2293, 0.1577, 0.9265, 0.326, 0.8379, 0.326, 0.8381, 0.3096, 0.1395, 0.1577, 0.1395, 0.1874, 0.1863, 0.1874, 0.2293, 0.1577, 0.2504, 0.1577, 0.2504, 0.1829, 0.0, 0.0, 0.0, 0.0, 0.0, 0.0, 0.1863, 0.1874, 0.2116, 0.1577, 0.2293, 0.1577, 0.6952, 0.2614, 0.6952, 0.2588, 0.723, 0.2588, 0.0, 0.0, 0.0, 0.0, 0.0, 0.0, 0.8418, 0.3047, 0.8417, 0.2596, 0.8873, 0.2593, 0.2293, 0.1577, 0.2194, 0.245, 0.2504, 0.1829, 0.0, 0.0, 0.0, 0.0, 0.0, 0.0, 0.9023, 0.2988, 0.8989, 0.3293, 0.8553, 0.3317, 0.1805, 0.2335, 0.1802, 0.1697, 0.2035, 0.1736, 0.2035, 0.1736, 0.2254, 0.1735, 0.2038, 0.2295, 0.2254, 0.1735, 0.2257, 0.2294, 0.2038, 0.2295, 0.0, 0.0, 0.0, 0.0, 0.0, 0.0, 0.9023, 0.2988, 0.8518, 0.3006, 0.8522, 0.2551, 0.925, 0.2732, 0.9146, 0.3094, 0.8431, 0.2732, 0.9146, 0.3094, 0.8534, 0.3094, 0.8431, 0.2732, 0.8431, 0.2732, 0.8431, 0.2423, 0.925, 0.2732, 0.723, 0.2155, 0.6952, 0.2155, 0.6952, 0.2129, 0.8861, 0.3281, 0.8436, 0.3282, 0.8418, 0.3047, 0.8987, 0.2548, 0.8522, 0.2551, 0.8536, 0.228, 0.8424, 0.2271, 0.8858, 0.2267, 0.8873, 0.2593, 0.0, 0.0, 0.0, 0.0, 0.0, 0.0, 0.1487, 0.2509, 0.1409, 0.2509, 0.1404, 0.1527, 0.2431, 0.02907, 0.2431, 0.01861, 0.01146, 0.01861, 0.0, 0.0, 0.0, 0.0, 0.0, 0.0, 0.0, 0.0, 0.0, 0.0, 0.0, 0.0, 0.0, 0.0, 0.0, 0.0, 0.0, 0.0, 0.2568, 0.1708, 0.02626, 0.1728, 0.02626, 0.1604, 0.2568, 0.2131, 0.2568, 0.2419, 0.02626, 0.2332, 0.2572, 0.1899, 0.2572, 0.2165, 0.02273, 0.2229, 0.2568, 0.1708, 0.2568, 0.2131, 0.02626, 0.202, 0.02987, 0.1671, 0.03014, 0.1587, 0.2493, 0.1583, 0.5549, 0.2128, 0.4427, 0.2128, 0.4427, 0.2533, 0.2568, 0.2131, 0.02626, 0.202, 0.02626, 0.2395, 0.2568, 0.1708, 0.02626, 0.1728, 0.02626, 0.202, 0.04225, 0.2386, 0.09567, 0.1716, 0.09585, 0.2123, 0.04225, 0.2386, 0.03067, 0.2189, 0.03121, 0.1717, 0.904, 0.232, 0.9107, 0.2949, 0.8554, 0.2952, 0.0, 0.0, 0.0, 0.0, 0.0, 0.0, 0.8556, 0.3243, 0.8554, 0.2952, 0.9107, 0.2949, 0.8939, 0.2598, 0.848, 0.2571, 0.8578, 0.2279, 0.89, 0.3202, 0.849, 0.3186, 0.8465, 0.2878, 0.0, 0.0, 0.0, 0.0, 0.0, 0.0, 0.0, 0.0, 0.0, 0.0, 0.0, 0.0, 0.0, 0.0, 0.0, 0.0, 0.0, 0.0, 0.0, 0.0, 0.0, 0.0, 0.0, 0.0, 0.0, 0.0, 0.0, 0.0, 0.0, 0.0, 0.514, 0.474, 0.6454, 0.4997, 0.5494, 0.4997, 0.7875, 0.4875, 0.7848, 0.4875, 0.7845, 0.4764, 0.1934, 0.2071, 0.09076, 0.2145, 0.09614, 0.1805, 0.1929, 0.2049, 0.0838, 0.212, 0.08843, 0.1755, 0.1909, 0.2377, 0.08682, 0.2419, 0.09076, 0.2145, 0.1929, 0.2049, 0.1924, 0.2428, 0.0891, 0.2477, 0.0, 0.0, 0.0, 0.0, 0.0, 0.0, 0.0, 0.0, 0.0, 0.0, 0.0, 0.0, 0.0, 0.0, 0.0, 0.0, 0.0, 0.0, 0.1541, 0.2114, 0.1541, 0.2445, 0.04101, 0.2445, 0.0, 0.0, 0.0, 0.0, 0.0, 0.0, 0.2383, 0.2538, 0.2379, 0.1564, 0.05394, 0.1566, 0.2593, 0.1907, 0.2586, 0.2426, 0.03241, 0.2404, 0.05394, 0.1566, 0.2379, 0.1564, 0.2383, 0.2538, 0.2586, 0.2426, 0.2593, 0.1907, 0.0331, 0.1885, 0.4403, 0.3128, 0.4577, 0.3194, 0.4564, 0.3252, 0.4403, 0.3128, 0.4401, 0.3218, 0.3047, 0.3218, 0.4593, 0.3087, 0.4599, 0.3268, 0.3246, 0.3317, 0.4403, 0.3495, 0.3077, 0.3495, 0.3047, 0.3212, 0.4401, 0.3315, 0.4401, 0.3133, 0.4564, 0.3166, 0.425, 0.3485, 0.4433, 0.327, 0.4624, 0.3297, 0.4492, 0.3255, 0.5256, 0.3301, 0.525, 0.3443, 0.4564, 0.3252, 0.4577, 0.3194, 0.5338, 0.3218, 0.4564, 0.3166, 0.5328, 0.3178, 0.5328, 0.3269, 0.3047, 0.34, 0.3077, 0.3491, 0.3077, 0.3128, 0.2336, 0.4847, 0.2336, 0.4871, 0.1679, 0.4871, 0.1058, 0.4847, 0.1679, 0.4847, 0.1679, 0.4871, 0.1679, 0.5077, 0.1679, 0.51, 0.1058, 0.51, 0.1058, 0.4847, 0.1679, 0.4871, 0.1058, 0.51, 0.1679, 0.5077, 0.2336, 0.5077, 0.2336, 0.51, 0.8821, 0.4928, 0.9568, 0.4928, 0.9567, 0.446, 0.0, 0.0, 0.0, 0.0, 0.0, 0.0, 0.0, 0.0, 0.0, 0.0, 0.0, 0.0, 0.0, 0.0, 0.0, 0.0, 0.0, 0.0, 0.2356, 0.5058, 0.1849, 0.5058, 0.1849, 0.5076, 0.9519, 0.4512, 0.9519, 0.4932, 0.8681, 0.4934, 0.1849, 0.4898, 0.2355, 0.4898, 0.2355, 0.488, 0.9519, 0.4512, 0.8664, 0.4511, 0.8664, 0.4934, 0.8821, 0.4928, 0.8821, 0.445, 0.9568, 0.446, 0.656, 0.2129, 0.6952, 0.2155, 0.6952, 0.2588, 0.3815, 0.2129, 0.656, 0.2129, 0.656, 0.2614, 0.7431, 0.2174, 0.7431, 0.2568, 0.6952, 0.2588, 0.0, 0.0, 0.0, 0.0, 0.0, 0.0, 0.6038, 0.4054, 0.32, 0.4054, 0.32, 0.3769, 0.0, 0.0, 0.0, 0.0, 0.0, 0.0, 0.32, 0.4054, 0.6038, 0.4054, 0.6038, 0.3769, 0.1545, 0.3756, 0.1545, 0.4057, 0.3684, 0.4057, 0.3684, 0.3756, 0.3684, 0.4057, 0.1545, 0.4057, 0.3498, 0.02343, 0.4133, 0.02622, 0.4188, 0.0429, 0.3483, 0.04067, 0.4188, 0.0429, 0.4144, 0.05867, 0.3477, 0.05737, 0.3416, 0.06039, 0.3417, 0.04065, 0.9142, 0.2824, 0.9026, 0.278, 0.8955, 0.2561, 0.3498, 0.02343, 0.3483, 0.04067, 0.3417, 0.04065, 0.9026, 0.278, 0.8861, 0.2926, 0.8696, 0.2779, 0.8696, 0.2779, 0.8761, 0.2562, 0.8955, 0.2561, 0.859, 0.2821, 0.8702, 0.2467, 0.8761, 0.2562, 0.9142, 0.2824, 0.8865, 0.3075, 0.8861, 0.2926, 0.8702, 0.2467, 0.9017, 0.2463, 0.8955, 0.2561, 0.859, 0.2821, 0.8696, 0.2779, 0.8861, 0.2926, 0.1834, 0.02786, 0.1315, 0.1253, 0.07352, 0.06419, 0.1315, 0.1253, 0.08693, 0.1065, 0.07352, 0.06419, 0.1425, 0.1179, 0.1595, 0.1171, 0.1598, 0.07191, 0.1107, 0.3397, 0.1393, 0.2873, 0.1679, 0.3397, 0.2369, 0.2873, 0.2369, 0.3517, 0.1679, 0.3397, 0.2369, 0.3517, 0.1681, 0.355, 0.1679, 0.3397, 0.1107, 0.3397, 0.1104, 0.355, 0.0417, 0.3517, 0.1589, 0.02676, 0.1582, 0.07401, 0.1352, 0.07457, 0.0, 0.0, 0.0, 0.0, 0.0, 0.0, 0.0, 0.0, 0.1408, 0.09517, 0.1397, 0.08792, 0.159, 0.08733, 0.1397, 0.08792, 0.1388, 0.09581, 0.1589, 0.09512, 0.1582, 0.07401, 0.1589, 0.09512, 0.1388, 0.09581, 0.1591, 0.1023, 0.14, 0.103, 0.1408, 0.09517, 0.14, 0.103, 0.1591, 0.1023, 0.1595, 0.1171, 0.7101, 0.3754, 0.7099, 0.3986, 0.08187, 0.3933, 0.7099, 0.3986, 0.7096, 0.4155, 0.09901, 0.4094, 0.2168, 0.3949, 0.2159, 0.3817, 0.5318, 0.3803, 0.4083, 0.1423, 0.4042, 0.1279, 0.9384, 0.1275, 0.3749, 0.1504, 0.963, 0.1504, 0.9593, 0.1806, 0.0, 0.0, 0.0, 0.0, 0.0, 0.0, 0.9593, 0.1786, 0.963, 0.1484, 0.3749, 0.1484, 0.9384, 0.1275, 0.4042, 0.1279, 0.4083, 0.1423, 0.4042, 0.1279, 0.3999, 0.1129, 0.9384, 0.1119, 0.9384, 0.1424, 0.4083, 0.1423, 0.4128, 0.1579, 0.9384, 0.1119, 0.3999, 0.1129, 0.4042, 0.1279, 0.4128, 0.1579, 0.4083, 0.1423, 0.9384, 0.1424, 0.838, 0.263, 0.9225, 0.2647, 0.9186, 0.2811, 0.8402, 0.2807, 0.9186, 0.2811, 0.8506, 0.2996, 0.9186, 0.2811, 0.909, 0.2988, 0.8506, 0.2996, 0.8385, 0.2444, 0.9234, 0.2476, 0.9225, 0.2647, 0.0, 0.0, 0.0, 0.0, 0.0, 0.0, 0.2136, 0.1296, 0.1219, 0.1297, 0.1218, 0.08233, 0.04129, 0.04686, 0.03991, 0.1196, 0.2274, 0.1228, 0.1238, 0.1305, 0.2156, 0.1304, 0.2156, 0.08296, 0.04128, 0.04086, 0.03962, 0.1286, 0.2271, 0.1322, 0.2289, 0.04273, 0.2273, 0.1305, 0.03978, 0.1269, 0.1447, 0.03923, 0.1341, 0.03122, 0.2395, 0.02937, 0.146, 0.1184, 0.1358, 0.1267, 0.1341, 0.03122, 0.2306, 0.1169, 0.2292, 0.03774, 0.2395, 0.02937, 0.146, 0.1184, 0.2306, 0.1169, 0.2412, 0.1249, 0.122, 0.1251, 0.2138, 0.1248, 0.2138, 0.08718, 0.04116, 0.04822, 0.2286, 0.05211, 0.2273, 0.1241, 0.2137, 0.07613, 0.2139, 0.1045, 0.009999, 0.1029, 0.01337, 0.07274, 0.01068, 0.1033, 0.213, 0.1048, 0.228, 0.08551, 0.228, 0.08936, 0.04049, 0.08559, 0.1714, 0.07572, 0.1715, 0.0799, 0.1412, 0.08121, 0.0, 0.0, 0.0, 0.0, 0.0, 0.0, 0.1934, 0.2071, 0.1925, 0.1702, 0.2143, 0.1573, 0.1934, 0.167, 0.2138, 0.1525, 0.2137, 0.2034, 0.1934, 0.2071, 0.2167, 0.2073, 0.2124, 0.2489, 0.1924, 0.2428, 0.1929, 0.2049, 0.2137, 0.2034, 0.7571, 0.19, 0.7364, 0.179, 0.7404, 0.157, 0.7404, 0.157, 0.7659, 0.1468, 0.7571, 0.19, 0.7659, 0.1468, 0.7861, 0.1589, 0.7571, 0.19, 0.892, 0.29, 0.8465, 0.2878, 0.848, 0.2571, 0.1386, 0.06736, 0.1389, 0.08731, 0.006276, 0.08964, 0.0, 0.0, 0.0, 0.0, 0.0, 0.0, 0.1226, 0.08435, 0.1226, 0.02469, 0.2143, 0.0248, 0.123, 0.08451, 0.2148, 0.08461, 0.2148, 0.02496, 0.4031, 0.3763, 0.4049, 0.3956, 0.05378, 0.3935, 0.0587, 0.09852, 0.06734, 0.102, 0.08602, 0.04491, 0.1446, 0.1125, 0.1348, 0.1076, 0.151, 0.0193, 0.1584, 0.02697, 0.151, 0.0193, 0.07898, 0.04027, 0.0, 0.0, 0.0, 0.0, 0.0, 0.0, 0.08752, 0.04797, 0.08602, 0.04491, 0.06734, 0.102, 0.1519, 0.0334, 0.1584, 0.02697, 0.08602, 0.04491, 0.1395, 0.1045, 0.1446, 0.1125, 0.1584, 0.02697, 0.1444, 0.0261, 0.151, 0.0193, 0.1348, 0.1076, 0.08033, 0.04329, 0.07898, 0.04027, 0.151, 0.0193, 0.08752, 0.04797, 0.07156, 0.09758, 0.06297, 0.09397, 0.08752, 0.04797, 0.08033, 0.04329, 0.1444, 0.0261, 0.1444, 0.0261, 0.13, 0.09936, 0.1395, 0.1045, 0.1158, 0.05168, 0.121, 0.04472, 0.1251, 0.05678, 0.1225, 0.0794, 0.1073, 0.08032, 0.1141, 0.06429, 0.1962, 0.2118, 0.261, 0.209, 0.2571, 0.2428, 0.121, 0.04472, 0.1226, 0.046, 0.1268, 0.05805, 0.121, 0.04472, 0.1099, 0.04172, 0.1115, 0.04292, 0.1251, 0.05678, 0.1268, 0.05805, 0.1244, 0.08054, 0.1944, 0.1621, 0.2561, 0.1588, 0.261, 0.209, 0.205, 0.4085, 0.1562, 0.4085, 0.1528, 0.3777, 0.206, 0.3995, 0.2042, 0.3762, 0.2335, 0.376, 0.2349, 0.3994, 0.206, 0.08481, 0.2037, 0.04431, 0.1328, 0.04691, 0.1325, 0.08723, 0.206, 0.08481, 0.2059, 0.1231, 0.1361, 0.1252, 0.1325, 0.08723, 0.05378, 0.3935, 0.4049, 0.3956, 0.3992, 0.4108, 0.06165, 0.4082, 0.1107, 0.3397, 0.0417, 0.3517, 0.0417, 0.2873, 0.1679, 0.3397, 0.1393, 0.2873, 0.2369, 0.2873])
me_nzp_hands_ms3d_m.materials.append(mat_material_001)
me_nzp_hands_ms3d_m.materials.append(mat_material_002)
me_nzp_hands_ms3d_m.use_remesh_preserve_volume = False
me_nzp_hands_ms3d_m.use_remesh_preserve_attributes = False
me_nzp_hands_ms3d_m.use_mirror_vertex_groups = False
me_nzp_hands_ms3d_m.update()
me_cube = bpy.data.meshes.new('Cube')
me_cube.from_pydata([], [], [])
me_cube.materials.append(mat_material)
me_cube.use_remesh_preserve_volume = False
me_cube.use_remesh_preserve_attributes = False
me_cube.use_mirror_vertex_groups = False
me_cube.update()
arm_nzp_hands_ms3d_a = bpy.data.armatures.new('nzp_hands.ms3d.a')  # bones are not reproduced

# ---- objects
ob_camera_002 = bpy.data.objects.new('Camera.002', cam_camera_002)
ob_lamp_002 = bpy.data.objects.new('Lamp.002', light_lamp_003)
ob_nzp_hands_ms3d_ao = bpy.data.objects.new('nzp_hands_ms3d_ao', None)
ob_lamp_001 = bpy.data.objects.new('Lamp_001', light_lamp_002)
ob_camera = bpy.data.objects.new('Camera', cam_camera)
ob_lamp_001_1 = bpy.data.objects.new('Lamp.001', light_lamp_001)
ob_nzp_hands_ms3d_eo = bpy.data.objects.new('nzp_hands.ms3d.eo', None)
ob_nzp_hands_ms3d_ao_1 = bpy.data.objects.new('nzp_hands.ms3d.ao', arm_nzp_hands_ms3d_a)
ob_nzp_hands_ms3d_mo = bpy.data.objects.new('nzp_hands.ms3d.mo', me_nzp_hands_ms3d_m)
ob_camera_001 = bpy.data.objects.new('Camera.001', cam_camera_001)
ob_cube = bpy.data.objects.new('Cube', me_cube)
ob_lamp = bpy.data.objects.new('Lamp', light_lamp)

# ---- transforms, parenting, visibility, modifiers, constraints
ob_camera_002.location = (7.481, -6.508, 5.344)
ob_camera_002.rotation_euler = (1.109, 4.011e-09, 0.8149)
ob_camera_002.lineart.crease_threshold = 0.0
ob_lamp_002.location = (4.076, 1.005, 5.904)
ob_lamp_002.rotation_euler = (0.6503, 0.05522, 1.866)
ob_lamp_002.lineart.crease_threshold = 0.0
ob_nzp_hands_ms3d_ao.location = (0.0, 0.0, 0.0)
ob_nzp_hands_ms3d_ao.empty_image_offset = (0.0, 0.0)
ob_nzp_hands_ms3d_ao.lineart.crease_threshold = 0.0
ob_lamp_001.location = (4.076, 1.005, 5.904)
ob_lamp_001.rotation_euler = (1.194, 0.8804, -2.45)
ob_lamp_001.lineart.crease_threshold = 0.0
ob_camera.location = (7.481, -6.508, 5.344)
ob_camera.rotation_euler = (1.109, 4.399e-08, 0.8149)
ob_camera.lineart.crease_threshold = 0.0
ob_lamp_001_1.location = (4.076, 1.005, 5.904)
ob_lamp_001_1.rotation_euler = (0.6956, -0.5374, 4.758)
ob_lamp_001_1.lineart.crease_threshold = 0.0
ob_nzp_hands_ms3d_eo.location = (5.634, -3.204, -3.636)
ob_nzp_hands_ms3d_eo.empty_image_offset = (0.0, 0.0)
ob_nzp_hands_ms3d_eo.lineart.crease_threshold = 0.0
ob_nzp_hands_ms3d_ao_1.parent = ob_nzp_hands_ms3d_eo
ob_nzp_hands_ms3d_ao_1.location = (4.962, 5.246, 1.157)
ob_nzp_hands_ms3d_ao_1.rotation_euler = (-0.004128, -0.0009009, -0.0002824)
ob_nzp_hands_ms3d_ao_1.show_in_front = True
ob_nzp_hands_ms3d_ao_1.lineart.crease_threshold = 0.0
ob_nzp_hands_ms3d_mo.parent = ob_nzp_hands_ms3d_eo
ob_nzp_hands_ms3d_mo.location = (4.962, 5.246, 1.157)
ob_nzp_hands_ms3d_mo.rotation_euler = (-0.004128, -0.0009009, -0.0002824)
ob_nzp_hands_ms3d_mo.lineart.crease_threshold = 0.0
_vg = ob_nzp_hands_ms3d_mo.vertex_groups.new(name='L_Arm1')
_vg.add([5, 8, 9, 11, 13], 1.0, 'REPLACE')
_vg = ob_nzp_hands_ms3d_mo.vertex_groups.new(name='L_Arm2')
_vg.add([6, 7, 10, 12, 14, 15, 16, 17, 18, 19], 1.0, 'REPLACE')
_vg = ob_nzp_hands_ms3d_mo.vertex_groups.new(name='L_Hand')
_vg.add([0, 1, 2, 3, 4, 20, 21, 22, 23, 28, 33, 42, 43, 44, 45, 50, 51, 52, 53, 58, 59, 60, 61, 62], 1.0, 'REPLACE')
_vg = ob_nzp_hands_ms3d_mo.vertex_groups.new(name='L_Thumb1')
_vg.add([47, 49, 55, 57], 1.0, 'REPLACE')
_vg = ob_nzp_hands_ms3d_mo.vertex_groups.new(name='L_Thumb2')
_vg.add([24, 25, 26, 27, 46, 48, 54, 56], 1.0, 'REPLACE')
_vg = ob_nzp_hands_ms3d_mo.vertex_groups.new(name='L_Finger1_1')
_vg.add([41], 1.0, 'REPLACE')
_vg = ob_nzp_hands_ms3d_mo.vertex_groups.new(name='L_Finger1_2')
_vg.add([34, 35, 37], 1.0, 'REPLACE')
_vg = ob_nzp_hands_ms3d_mo.vertex_groups.new(name='L_Finger1_3')
_vg.add([29, 30, 31, 32, 36, 38, 39, 40], 1.0, 'REPLACE')
_vg = ob_nzp_hands_ms3d_mo.vertex_groups.new(name='L_Finger2_2')
_vg.add([67, 68, 70, 74], 1.0, 'REPLACE')
_vg = ob_nzp_hands_ms3d_mo.vertex_groups.new(name='L_Finger2_3')
_vg.add([63, 64, 65, 66, 69, 71, 72, 73], 1.0, 'REPLACE')
_vg = ob_nzp_hands_ms3d_mo.vertex_groups.new(name='L_Finger3_2')
_vg.add([79, 80, 82, 86], 1.0, 'REPLACE')
_vg = ob_nzp_hands_ms3d_mo.vertex_groups.new(name='L_Finger3_3')
_vg.add([75, 76, 77, 78, 81, 83, 84, 85], 1.0, 'REPLACE')
_vg = ob_nzp_hands_ms3d_mo.vertex_groups.new(name='L_Finger4_2')
_vg.add([91, 92, 94, 98], 1.0, 'REPLACE')
_vg = ob_nzp_hands_ms3d_mo.vertex_groups.new(name='L_Finger4_3')
_vg.add([87, 88, 89, 90, 93, 95, 96, 97], 1.0, 'REPLACE')
_vg = ob_nzp_hands_ms3d_mo.vertex_groups.new(name='R_Arm1')
_vg.add([104, 107, 108, 110, 112], 1.0, 'REPLACE')
_vg = ob_nzp_hands_ms3d_mo.vertex_groups.new(name='R_Arm2')
_vg.add([105, 106, 109, 111, 113, 114, 115, 116, 117, 118], 1.0, 'REPLACE')
_vg = ob_nzp_hands_ms3d_mo.vertex_groups.new(name='R_Hand')
_vg.add([99, 100, 101, 102, 103, 119, 120, 121, 122, 127, 132, 141, 142, 143, 144, 149, 150, 151, 152, 157, 158, 159, 160, 161], 1.0, 'REPLACE')
_vg = ob_nzp_hands_ms3d_mo.vertex_groups.new(name='R_Thumb1')
_vg.add([146, 148, 154, 156], 1.0, 'REPLACE')
_vg = ob_nzp_hands_ms3d_mo.vertex_groups.new(name='R_Thumb2')
_vg.add([123, 124, 125, 126, 145, 147, 153, 155], 1.0, 'REPLACE')
_vg = ob_nzp_hands_ms3d_mo.vertex_groups.new(name='R_Finger1_2')
_vg.add([133, 134, 136, 140], 1.0, 'REPLACE')
_vg = ob_nzp_hands_ms3d_mo.vertex_groups.new(name='R_Finger1_3')
_vg.add([128, 129, 130, 131, 135, 137, 138, 139], 1.0, 'REPLACE')
_vg = ob_nzp_hands_ms3d_mo.vertex_groups.new(name='R_Finger2_2')
_vg.add([166, 167, 169, 173], 1.0, 'REPLACE')
_vg = ob_nzp_hands_ms3d_mo.vertex_groups.new(name='R_Finger2_3')
_vg.add([162, 163, 164, 165, 168, 170, 171, 172], 1.0, 'REPLACE')
_vg = ob_nzp_hands_ms3d_mo.vertex_groups.new(name='R_Finger3_2')
_vg.add([178, 179, 181, 185], 1.0, 'REPLACE')
_vg = ob_nzp_hands_ms3d_mo.vertex_groups.new(name='R_Finger3_3')
_vg.add([174, 175, 176, 177, 180, 182, 183, 184], 1.0, 'REPLACE')
_vg = ob_nzp_hands_ms3d_mo.vertex_groups.new(name='R_Finger4_2')
_vg.add([190, 191, 193, 197], 1.0, 'REPLACE')
_vg = ob_nzp_hands_ms3d_mo.vertex_groups.new(name='R_Finger4_3')
_vg.add([186, 187, 188, 189, 192, 194, 195, 196], 1.0, 'REPLACE')
_vg = ob_nzp_hands_ms3d_mo.vertex_groups.new(name='Clip')
for _i, _w in zip([353, 354, 355, 356, 357, 358, 361, 362, 363, 364, 365, 366, 367, 368, 369, 370, 371, 372, 373, 374, 375, 376, 377, 378, 379], [1.0, 0.9652, 1.0, 1.0, 1.0, 1.0, 1.0, 1.0, 1.0, 1.0, 1.0, 1.0, 1.0, 1.0, 1.0, 1.0, 1.0, 1.0, 1.0, 1.0, 1.0, 1.0, 1.0, 1.0, 1.0]): _vg.add([_i], _w, 'REPLACE')
_vg = ob_nzp_hands_ms3d_mo.vertex_groups.new(name='Gun')
_vg.add([198, 199, 200, 201, 202, 203, 204, 205, 206, 207, 208, 209, 210, 211, 212, 213, 214, 215, 216, 217, 218, 219, 220, 221, 222, 223, 224, 225, 226, 227, 228, 229, 230, 231, 232, 233, 234, 235, 236, 237, 238, 239, 240, 241, 242, 243, 244, 245, 246, 247, 248, 249, 250, 251, 252, 253, 254, 255, 256, 257, 258, 259, 260, 261, 262, 265, 266, 267, 268, 269, 270, 271, 272, 273, 274, 275, 276, 277, 278, 279, 280, 282, 283, 285, 286, 288, 289, 291, 292, 303, 304, 305, 306, 331, 332, 333, 334, 335, 336, 337, 338, 339, 340, 341, 380, 381, 382, 383, 384, 385, 386, 387, 388, 389, 390, 391, 392, 393, 394, 395, 396, 397, 398, 399, 400, 401, 402, 403, 404, 405, 406, 407, 408, 409, 410, 411, 412, 413, 414, 415, 416, 417, 418, 419, 420, 421, 422, 423, 424, 425, 426, 427, 428, 429, 430, 431, 432, 433, 434, 435, 436, 437, 438, 439, 440, 441, 442, 443, 444, 445, 446, 447, 448, 449, 450, 451, 452, 453, 454, 455, 456, 457, 458, 459, 460, 461, 462, 463, 464, 465, 466, 467, 468, 469, 470, 471, 472, 473, 474, 475, 476, 477, 478, 479, 480, 493, 494, 495, 496, 497, 498, 499, 500, 501, 502, 503, 504, 505, 506, 507, 508, 509, 510, 511, 512, 513, 514, 515, 516, 517, 518, 519, 520, 528, 530, 533, 535, 536, 537, 538, 539, 540, 541, 542, 543, 544, 545, 546], 1.0, 'REPLACE')
_vg = ob_nzp_hands_ms3d_mo.vertex_groups.new(name='Slide')
_vg.add([263, 264, 281, 284, 287, 290, 293, 294, 295, 296, 297, 298, 299, 300, 301, 302, 307, 308, 309, 310, 311, 312, 313, 314, 315, 316, 317, 318, 319, 320, 321, 322, 323, 324, 325, 326, 327, 328, 329, 330, 342, 344, 345, 346, 347, 348, 349, 350, 351, 352, 359, 360, 481, 483, 484, 485, 486, 487, 488, 489, 490, 491, 492], 1.0, 'REPLACE')
_vg = ob_nzp_hands_ms3d_mo.vertex_groups.new(name='Trigger')
_vg.add([521, 522, 523, 524, 525, 526, 527, 529, 531, 532, 534], 1.0, 'REPLACE')
_m = ob_nzp_hands_ms3d_mo.modifiers.new('ms3d_smoothing_groups', 'EDGE_SPLIT')
_m.use_edge_angle = False
_m = ob_nzp_hands_ms3d_mo.modifiers.new('nzp_hands.ms3d.a', 'ARMATURE')
_m.object = ob_nzp_hands_ms3d_ao_1
ob_camera_001.location = (-0.01566, -0.6122, -0.9826)
ob_camera_001.rotation_euler = (1.571, 4.768e-07, -1.571)
ob_camera_001.lineart.crease_threshold = 0.0
ob_cube.location = (10.68, -2.691, -3.834)
ob_cube.rotation_euler = (0.04898, 0.01477, 3.027)
ob_cube.lock_rotations_4d = False
ob_cube.empty_display_type = 'ARROWS'
ob_cube.lineart.crease_threshold = 0.0
ob_lamp.location = (4.076, 1.005, 5.904)
ob_lamp.rotation_euler = (0.6503, 0.05522, 1.866)
ob_lamp.lock_rotations_4d = False
ob_lamp.empty_display_type = 'ARROWS'
ob_lamp.color = (0.0, 0.0, 0.0, 0.0)
ob_lamp.lineart.crease_threshold = 0.0

# ---- collection membership
scene.collection.objects.link(ob_camera_002)
scene.collection.objects.link(ob_lamp_002)
col_collection_1.objects.link(ob_nzp_hands_ms3d_ao)
col_collection_1.objects.link(ob_lamp_001)
col_collection_1.objects.link(ob_camera)
col_collection_1.objects.link(ob_lamp_001_1)
col_collection_1.objects.link(ob_nzp_hands_ms3d_eo)
col_collection_1.objects.link(ob_nzp_hands_ms3d_ao_1)
col_collection_1.objects.link(ob_nzp_hands_ms3d_mo)
col_collection_1.objects.link(ob_camera_001)
col_collection_1.objects.link(ob_cube)
col_collection_1.objects.link(ob_lamp)

# ---- scene / render settings (as saved in the file)
scene.camera = ob_camera_001
scene.frame_start = 1; scene.frame_end = 94; scene.frame_set(85)
scene.render.engine = 'BLENDER_EEVEE_NEXT'
scene.render.resolution_percentage = 50
scene.render.fps = 10
scene.render.dither_intensity = 0.0
scene.cycles.use_denoising = False
scene.cycles.samples = 128
scene.cycles.sampling_pattern = 'TABULATED_SOBOL'
scene.cycles.light_sampling_threshold = 0.0
scene.cycles.use_adaptive_sampling = False
scene.cycles.use_light_tree = False
scene.cycles.blur_glossy = 0.0
scene.cycles.sample_clamp_indirect = 0.0
scene.view_settings.view_transform = 'Standard'
bpy.context.view_layer.update()
